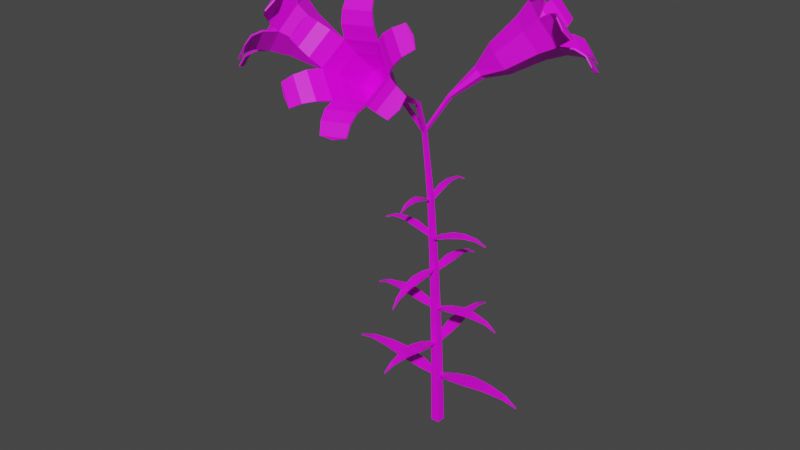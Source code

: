 # Source: RapidityFlower.blend  (saved by Blender 2.92.15; exported with 4.5.12 LTS)
import bpy
from mathutils import Matrix  # noqa: F401  (used for matrix-valued properties, if any)

bpy.ops.wm.read_factory_settings(use_empty=True)
scene = bpy.context.scene
scene.name = 'Scene'

# ---- collections
col_collection = bpy.data.collections.new('Collection'); scene.collection.children.link(col_collection)

# ---- images (referenced by path relative to the original .blend; pixels are not part of the script)
import os
ASSET_DIR = os.environ.get("B2B_ASSET_DIR", "")  # directory of the original .blend (textures are referenced by path, not embedded)
HERE = os.path.dirname(os.path.abspath(__file__))  # packed textures are extracted next to this script under _unpacked/

def load_image(name, relpath, width, height, colorspace="sRGB"):
    """Load a texture the original file referenced (path relative to the .blend, or extracted next to this script)."""
    p = next((c for c in (os.path.join(HERE, relpath), os.path.join(ASSET_DIR, relpath)) if relpath and os.path.exists(c)), "")
    if p:
        img = bpy.data.images.load(p, check_existing=True)
        img.name = name
    else:  # same state as the original file: an image datablock whose file is absent (Cycles renders it pink)
        img = bpy.data.images.new(name, width, height)
        img.source = "FILE"
        img.filepath = "//" + (relpath or name)
    img.colorspace_settings.name = colorspace
    return img
img_echiveriaredwhitetexture1024_png = load_image('EchiveriaRedWhiteTexture1024.png', 'EchiveriaRedWhiteTexture1024.png', 1024, 1024, 'sRGB')

# ---- materials (node trees are filled in below, after node groups)
mat_rapidity = bpy.data.materials.new('Rapidity')
mat_rapidity.use_transparent_shadow = False

# ---- material node trees
mat_rapidity.use_nodes = True; mat_rapidity.node_tree.nodes.clear()
_N = mat_rapidity.node_tree.nodes; _L = mat_rapidity.node_tree.links
n0 = _N.new('ShaderNodeBsdfPrincipled'); n0.name = 'Principled BSDF'; n0.location = (10, 300)
n0.distribution = 'GGX'
n0.subsurface_method = 'BURLEY'
n0.inputs[3].default_value = 1.45
n0.inputs[27].default_value = (0.0, 0.0, 0.0, 1.0)
n0.inputs[28].default_value = 1.0
n1 = _N.new('ShaderNodeOutputMaterial'); n1.name = 'Material Output'; n1.location = (300, 300)
n2 = _N.new('ShaderNodeTexImage'); n2.name = 'Image Texture'; n2.location = (-280, 280)
n2.image = img_echiveriaredwhitetexture1024_png
_L.new(n0.outputs[0], n1.inputs[0])
_L.new(n2.outputs[0], n0.inputs[0])
n1.is_active_output = True

# ---- world
world_world = bpy.data.worlds.new('World'); scene.world = world_world
world_world.use_nodes = True; world_world.node_tree.nodes.clear()
_N = world_world.node_tree.nodes; _L = world_world.node_tree.links
n0 = _N.new('ShaderNodeOutputWorld'); n0.name = 'World Output'; n0.location = (300, 300)
n1 = _N.new('ShaderNodeBackground'); n1.name = 'Background'; n1.location = (10, 300)
n1.inputs[0].default_value = (0.05088, 0.05088, 0.05088, 1.0)
_L.new(n1.outputs[0], n0.inputs[0])
n0.is_active_output = True
world_world.color = (0.05088, 0.05088, 0.05088)
world_world.use_sun_shadow = False
world_world.sun_shadow_jitter_overblur = 0.0

# ---- meshes
me_plane_002 = bpy.data.meshes.new('Plane.002')
me_plane_002.from_pydata([(-0.1885, 0.07873, 5.369), (-0.08964, 0.3986, 5.459), (-0.2834, 0.08092, 5.368), (-0.3682, 0.4051, 5.457), (-0.0465, 0.8011, 5.523), (-0.3933, 0.8091, 5.521), (-0.09003, 1.24, 5.518), (-0.3296, 1.246, 5.517), (-0.1441, 1.674, 5.414), (-0.2547, 1.677, 5.414), (-0.1919, 1.964, 5.212), (-0.1886, 0.08244, 5.419), (-0.08976, 0.4023, 5.508), (-0.2836, 0.08463, 5.418), (-0.3683, 0.4088, 5.507), (-0.04662, 0.8048, 5.572), (-0.3934, 0.8128, 5.571), (-0.09015, 1.244, 5.568), (-0.3297, 1.249, 5.567), (-0.1442, 1.678, 5.464), (-0.2548, 1.681, 5.464), (-0.1921, 1.967, 5.262)], [], [(0, 2, 3, 1), (3, 5, 4, 1), (5, 7, 6, 4), (7, 9, 8, 6), (9, 10, 8), (11, 12, 14, 13), (14, 12, 15, 16), (16, 15, 17, 18), (18, 17, 19, 20), (20, 19, 21), (5, 3, 14, 16), (8, 10, 21, 19), (3, 2, 13, 14), (2, 0, 11, 13), (10, 9, 20, 21), (6, 8, 19, 17), (0, 1, 12, 11), (4, 6, 17, 15), (1, 4, 15, 12), (9, 7, 18, 20), (7, 5, 16, 18)])
_uv = me_plane_002.uv_layers.new(name='UVMap')
_uv.uv.foreach_set('vector', [0.08158, 0.9171, 0.09067, 0.8836, 0.2532, 0.8754, 0.2295, 0.9518, 0.2532, 0.8754, 0.4021, 0.8709, 0.4067, 0.9654, 0.2295, 0.9518, 0.4021, 0.8709, 0.5834, 0.871, 0.6046, 0.947, 0.4067, 0.9654, 0.5834, 0.871, 0.7988, 0.8722, 0.8167, 0.9125, 0.6046, 0.947, 0.7988, 0.8722, 0.9922, 0.8777, 0.8167, 0.9125, 0.05698, 0.8403, 0.1859, 0.782, 0.257, 0.867, 0.09577, 0.8735, 0.257, 0.867, 0.1859, 0.782, 0.3962, 0.7578, 0.4038, 0.8626, 0.4038, 0.8626, 0.3962, 0.7578, 0.6154, 0.7839, 0.5806, 0.861, 0.5806, 0.861, 0.6154, 0.7839, 0.819, 0.827, 0.7879, 0.8628, 0.7879, 0.8628, 0.819, 0.827, 0.9779, 0.8691, 0.4021, 0.8709, 0.2532, 0.8754, 0.257, 0.867, 0.4038, 0.8626, 0.8167, 0.9125, 0.9922, 0.8777, 0.9887, 0.8878, 0.8166, 0.9232, 0.2532, 0.8754, 0.09067, 0.8836, 0.09577, 0.8735, 0.257, 0.867, 0.09067, 0.8836, 0.006382, 0.8779, 0.01149, 0.8678, 0.09577, 0.8735, 0.9922, 0.8777, 0.7988, 0.8722, 0.7879, 0.8628, 0.9779, 0.8691, 0.6046, 0.947, 0.8167, 0.9125, 0.8166, 0.9232, 0.611, 0.9571, 0.08158, 0.9171, 0.2295, 0.9518, 0.2261, 0.9619, 0.07455, 0.9275, 0.4067, 0.9654, 0.6046, 0.947, 0.611, 0.9571, 0.4104, 0.9753, 0.2295, 0.9518, 0.4067, 0.9654, 0.4104, 0.9753, 0.2261, 0.9619, 0.7988, 0.8722, 0.5834, 0.871, 0.5806, 0.861, 0.7879, 0.8628, 0.5834, 0.871, 0.4021, 0.8709, 0.4038, 0.8626, 0.5806, 0.861])
me_plane_002.materials.append(mat_rapidity)
me_plane_002.use_remesh_fix_poles = True
me_plane_002.use_remesh_preserve_attributes = False
me_plane_002.use_mirror_vertex_groups = False
me_plane_002.update()
me_plane_015 = bpy.data.meshes.new('Plane.015')
me_plane_015.from_pydata([(-0.07135, -0.03731, 4.127), (0.2917, -0.1582, 4.242), (-0.06805, 0.07257, 4.131), (0.3013, 0.164, 4.252), (0.7518, -0.2147, 4.34), (0.7638, 0.1865, 4.353), (1.259, -0.1689, 4.377), (1.267, 0.1082, 4.385), (1.766, -0.1074, 4.315), (1.77, 0.02052, 4.319), (2.112, -0.0482, 4.141), (-0.07204, -0.03887, 4.177), (0.291, -0.1598, 4.292), (-0.06874, 0.07102, 4.181), (0.3006, 0.1625, 4.302), (0.7511, -0.2162, 4.39), (0.7631, 0.185, 4.403), (1.258, -0.1704, 4.427), (1.266, 0.1067, 4.435), (1.765, -0.109, 4.365), (1.769, 0.01896, 4.369), (2.111, -0.04976, 4.19)], [], [(0, 2, 3, 1), (3, 5, 4, 1), (5, 7, 6, 4), (7, 9, 8, 6), (9, 10, 8), (11, 12, 14, 13), (14, 12, 15, 16), (16, 15, 17, 18), (18, 17, 19, 20), (20, 19, 21), (5, 3, 14, 16), (8, 10, 21, 19), (3, 2, 13, 14), (2, 0, 11, 13), (10, 9, 20, 21), (6, 8, 19, 17), (0, 1, 12, 11), (4, 6, 17, 15), (1, 4, 15, 12), (9, 7, 18, 20), (7, 5, 16, 18)])
_uv = me_plane_015.uv_layers.new(name='UVMap')
_uv.uv.foreach_set('vector', [0.08378, 0.9181, 0.09078, 0.8844, 0.2518, 0.8748, 0.233, 0.9518, 0.2518, 0.8748, 0.4005, 0.8693, 0.4101, 0.9637, 0.233, 0.9518, 0.4005, 0.8693, 0.5787, 0.868, 0.6027, 0.9438, 0.4101, 0.9637, 0.5787, 0.868, 0.7886, 0.8679, 0.8086, 0.9078, 0.6027, 0.9438, 0.7886, 0.8679, 0.9786, 0.8719, 0.8086, 0.9078, 0.0545, 0.8408, 0.1801, 0.7813, 0.2545, 0.8663, 0.09457, 0.8741, 0.2545, 0.8663, 0.1801, 0.7813, 0.3884, 0.756, 0.401, 0.8606, 0.401, 0.8606, 0.3884, 0.756, 0.6057, 0.7814, 0.5749, 0.8585, 0.5749, 0.8585, 0.6057, 0.7814, 0.8057, 0.823, 0.7767, 0.8588, 0.7767, 0.8588, 0.8057, 0.823, 0.9636, 0.8636, 0.4005, 0.8693, 0.2518, 0.8748, 0.2545, 0.8663, 0.401, 0.8606, 0.8086, 0.9078, 0.9786, 0.8719, 0.975, 0.882, 0.8082, 0.9186, 0.2518, 0.8748, 0.09078, 0.8844, 0.09457, 0.8741, 0.2545, 0.8663, 0.09078, 0.8844, 0.006412, 0.88, 0.0102, 0.8698, 0.09457, 0.8741, 0.9786, 0.8719, 0.7886, 0.8679, 0.7767, 0.8588, 0.9636, 0.8636, 0.6027, 0.9438, 0.8086, 0.9078, 0.8082, 0.9186, 0.6088, 0.9539, 0.08378, 0.9181, 0.233, 0.9518, 0.2296, 0.962, 0.07667, 0.9285, 0.4101, 0.9637, 0.6027, 0.9438, 0.6088, 0.9539, 0.4137, 0.9736, 0.233, 0.9518, 0.4101, 0.9637, 0.4137, 0.9736, 0.2296, 0.962, 0.7886, 0.8679, 0.5787, 0.868, 0.5749, 0.8585, 0.7767, 0.8588, 0.5787, 0.868, 0.4005, 0.8693, 0.401, 0.8606, 0.5749, 0.8585])
me_plane_015.materials.append(mat_rapidity)
me_plane_015.use_remesh_fix_poles = True
me_plane_015.use_remesh_preserve_attributes = False
me_plane_015.use_mirror_vertex_groups = False
me_plane_015.update()
me_plane_016 = bpy.data.meshes.new('Plane.016')
me_plane_016.from_pydata([(-0.3689, 0.0613, 7.703), (-0.3114, 0.2841, 7.856), (-0.4422, 0.066, 7.688), (-0.5264, 0.2979, 7.812), (-0.2919, 0.5785, 7.99), (-0.5596, 0.5957, 7.936), (-0.3255, 0.9202, 8.05), (-0.5104, 0.9321, 8.013), (-0.3472, 1.282, 8.015), (-0.4326, 1.287, 7.998), (-0.3437, 1.555, 7.864), (-0.3791, 0.05567, 7.751), (-0.3216, 0.2785, 7.904), (-0.4524, 0.06038, 7.736), (-0.5366, 0.2923, 7.861), (-0.3021, 0.5729, 8.038), (-0.5698, 0.5901, 7.984), (-0.3356, 0.9146, 8.099), (-0.5205, 0.9265, 8.062), (-0.3574, 1.276, 8.064), (-0.4427, 1.282, 8.047), (-0.3539, 1.549, 7.912)], [], [(0, 2, 3, 1), (3, 5, 4, 1), (5, 7, 6, 4), (7, 9, 8, 6), (9, 10, 8), (11, 12, 14, 13), (14, 12, 15, 16), (16, 15, 17, 18), (18, 17, 19, 20), (20, 19, 21), (5, 3, 14, 16), (8, 10, 21, 19), (3, 2, 13, 14), (2, 0, 11, 13), (10, 9, 20, 21), (6, 8, 19, 17), (0, 1, 12, 11), (4, 6, 17, 15), (1, 4, 15, 12), (9, 7, 18, 20), (7, 5, 16, 18)])
_uv = me_plane_016.uv_layers.new(name='UVMap')
_uv.uv.foreach_set('vector', [0.07717, 0.9167, 0.08769, 0.8832, 0.2476, 0.8762, 0.2198, 0.9524, 0.2476, 0.8762, 0.394, 0.8729, 0.3921, 0.9679, 0.2198, 0.9524, 0.394, 0.8729, 0.5716, 0.8746, 0.5878, 0.9511, 0.3921, 0.9679, 0.5716, 0.8746, 0.7819, 0.8778, 0.7972, 0.918, 0.5878, 0.9511, 0.7819, 0.8778, 0.9691, 0.8848, 0.7972, 0.918, 0.05895, 0.8395, 0.1888, 0.782, 0.2533, 0.868, 0.095, 0.8731, 0.2533, 0.868, 0.1888, 0.782, 0.3966, 0.7595, 0.3977, 0.8647, 0.3977, 0.8647, 0.3966, 0.7595, 0.61, 0.7877, 0.5713, 0.8645, 0.5713, 0.8645, 0.61, 0.7877, 0.8061, 0.8327, 0.7737, 0.8681, 0.7737, 0.8681, 0.8061, 0.8327, 0.9573, 0.8758, 0.394, 0.8729, 0.2476, 0.8762, 0.2533, 0.868, 0.3977, 0.8647, 0.7972, 0.918, 0.9691, 0.8848, 0.9669, 0.895, 0.7987, 0.9287, 0.2476, 0.8762, 0.08769, 0.8832, 0.095, 0.8731, 0.2533, 0.868, 0.08769, 0.8832, 0.00654, 0.8748, 0.01385, 0.8648, 0.095, 0.8731, 0.9691, 0.8848, 0.7819, 0.8778, 0.7737, 0.8681, 0.9573, 0.8758, 0.5878, 0.9511, 0.7972, 0.918, 0.7987, 0.9287, 0.5954, 0.9612, 0.07717, 0.9167, 0.2198, 0.9524, 0.2176, 0.9625, 0.0715, 0.9273, 0.3921, 0.9679, 0.5878, 0.9511, 0.5954, 0.9612, 0.3968, 0.9777, 0.2198, 0.9524, 0.3921, 0.9679, 0.3968, 0.9777, 0.2176, 0.9625, 0.7819, 0.8778, 0.5716, 0.8746, 0.5713, 0.8645, 0.7737, 0.8681, 0.5716, 0.8746, 0.394, 0.8729, 0.3977, 0.8647, 0.5713, 0.8645])
me_plane_016.materials.append(mat_rapidity)
me_plane_016.use_remesh_fix_poles = True
me_plane_016.use_remesh_preserve_attributes = False
me_plane_016.use_mirror_vertex_groups = False
me_plane_016.update()
me_plane_017 = bpy.data.meshes.new('Plane.017')
me_plane_017.from_pydata([(-0.2313, -0.1257, 6.505), (0.0514, -0.1515, 6.63), (-0.2512, -0.04369, 6.512), (-0.007168, 0.08887, 6.65), (0.3954, -0.1086, 6.746), (0.3225, 0.1907, 6.77), (0.7606, 0.02494, 6.805), (0.7103, 0.2316, 6.822), (1.134, 0.1782, 6.767), (1.11, 0.2736, 6.775), (1.399, 0.3064, 6.612), (-0.2338, -0.1304, 6.555), (0.04887, -0.1562, 6.68), (-0.2538, -0.04838, 6.561), (-0.0097, 0.08418, 6.7), (0.3928, -0.1133, 6.795), (0.3199, 0.186, 6.82), (0.7581, 0.02024, 6.854), (0.7077, 0.2269, 6.871), (1.131, 0.1735, 6.817), (1.108, 0.2689, 6.825), (1.396, 0.3017, 6.662)], [], [(0, 2, 3, 1), (3, 5, 4, 1), (5, 7, 6, 4), (7, 9, 8, 6), (9, 10, 8), (11, 12, 14, 13), (14, 12, 15, 16), (16, 15, 17, 18), (18, 17, 19, 20), (20, 19, 21), (5, 3, 14, 16), (8, 10, 21, 19), (3, 2, 13, 14), (2, 0, 11, 13), (10, 9, 20, 21), (6, 8, 19, 17), (0, 1, 12, 11), (4, 6, 17, 15), (1, 4, 15, 12), (9, 7, 18, 20), (7, 5, 16, 18)])
_uv = me_plane_017.uv_layers.new(name='UVMap')
_uv.uv.foreach_set('vector', [0.07778, 0.9188, 0.0893, 0.8854, 0.2536, 0.8787, 0.2239, 0.9549, 0.2536, 0.8787, 0.4038, 0.8758, 0.401, 0.9705, 0.2239, 0.9549, 0.4038, 0.8758, 0.5862, 0.8777, 0.6019, 0.954, 0.401, 0.9705, 0.5862, 0.8777, 0.8026, 0.8812, 0.8177, 0.9215, 0.6019, 0.954, 0.8026, 0.8812, 0.9959, 0.8886, 0.8177, 0.9215, 0.05943, 0.8416, 0.1936, 0.7846, 0.2586, 0.8705, 0.09596, 0.8753, 0.2586, 0.8705, 0.1936, 0.7846, 0.4071, 0.7625, 0.4069, 0.8675, 0.4069, 0.8675, 0.4071, 0.7625, 0.6258, 0.791, 0.585, 0.8677, 0.585, 0.8677, 0.6258, 0.791, 0.8271, 0.8362, 0.7932, 0.8716, 0.7932, 0.8716, 0.8271, 0.8362, 0.983, 0.8797, 0.4038, 0.8758, 0.2536, 0.8787, 0.2586, 0.8705, 0.4069, 0.8675, 0.8177, 0.9215, 0.9959, 0.8886, 0.9924, 0.8987, 0.8177, 0.9323, 0.2536, 0.8787, 0.0893, 0.8854, 0.09596, 0.8753, 0.2586, 0.8705, 0.0893, 0.8854, 0.005373, 0.8779, 0.01203, 0.8679, 0.09596, 0.8753, 0.9959, 0.8886, 0.8026, 0.8812, 0.7932, 0.8716, 0.983, 0.8797, 0.6019, 0.954, 0.8177, 0.9215, 0.8177, 0.9323, 0.6084, 0.9642, 0.07778, 0.9188, 0.2239, 0.9549, 0.2205, 0.965, 0.07072, 0.9292, 0.401, 0.9705, 0.6019, 0.954, 0.6084, 0.9642, 0.4047, 0.9803, 0.2239, 0.9549, 0.401, 0.9705, 0.4047, 0.9803, 0.2205, 0.965, 0.8026, 0.8812, 0.5862, 0.8777, 0.585, 0.8677, 0.7932, 0.8716, 0.5862, 0.8777, 0.4038, 0.8758, 0.4069, 0.8675, 0.585, 0.8677])
me_plane_017.materials.append(mat_rapidity)
me_plane_017.use_remesh_fix_poles = True
me_plane_017.use_remesh_preserve_attributes = False
me_plane_017.use_mirror_vertex_groups = False
me_plane_017.update()
me_plane_018 = bpy.data.meshes.new('Plane.018')
me_plane_018.from_pydata([(-0.05799, 0.1153, 2.871), (0.06069, 0.5065, 3.042), (-0.18, 0.1194, 2.861), (-0.2971, 0.5185, 3.015), (0.1093, 1.007, 3.202), (-0.3361, 1.022, 3.168), (0.05163, 1.564, 3.293), (-0.2561, 1.574, 3.27), (-0.01228, 2.13, 3.285), (-0.1543, 2.134, 3.274), (-0.06, 2.526, 3.147), (-0.06196, 0.1093, 2.92), (0.05671, 0.5005, 3.092), (-0.184, 0.1134, 2.911), (-0.3011, 0.5125, 3.064), (0.1054, 1.001, 3.251), (-0.3401, 1.016, 3.217), (0.04765, 1.558, 3.343), (-0.26, 1.568, 3.319), (-0.01625, 2.124, 3.335), (-0.1583, 2.128, 3.324), (-0.06397, 2.52, 3.196)], [], [(0, 2, 3, 1), (3, 5, 4, 1), (5, 7, 6, 4), (7, 9, 8, 6), (9, 10, 8), (11, 12, 14, 13), (14, 12, 15, 16), (16, 15, 17, 18), (18, 17, 19, 20), (20, 19, 21), (7, 5, 16, 18), (5, 3, 14, 16), (8, 10, 21, 19), (3, 2, 13, 14), (2, 0, 11, 13), (10, 9, 20, 21), (6, 8, 19, 17), (0, 1, 12, 11), (4, 6, 17, 15), (1, 4, 15, 12), (9, 7, 18, 20)])
_uv = me_plane_018.uv_layers.new(name='UVMap')
_uv.uv.foreach_set('vector', [0.07767, 0.9239, 0.09182, 0.8873, 0.2508, 0.8764, 0.216, 0.9601, 0.2508, 0.8764, 0.397, 0.8699, 0.3862, 0.9723, 0.216, 0.9601, 0.397, 0.8699, 0.5711, 0.8679, 0.5782, 0.9501, 0.3862, 0.9723, 0.5711, 0.8679, 0.776, 0.867, 0.7869, 0.9105, 0.5782, 0.9501, 0.776, 0.867, 0.961, 0.8708, 0.7869, 0.9105, 0.06539, 0.8402, 0.2007, 0.7752, 0.2549, 0.8672, 0.09731, 0.8762, 0.2549, 0.8672, 0.2007, 0.7752, 0.4091, 0.747, 0.399, 0.8606, 0.399, 0.8606, 0.4091, 0.747, 0.6156, 0.7738, 0.569, 0.8577, 0.569, 0.8577, 0.6156, 0.7738, 0.8019, 0.8184, 0.7659, 0.8573, 0.7659, 0.8573, 0.8019, 0.8184, 0.9477, 0.862, 0.5711, 0.8679, 0.397, 0.8699, 0.399, 0.8606, 0.569, 0.8577, 0.397, 0.8699, 0.2508, 0.8764, 0.2549, 0.8672, 0.399, 0.8606, 0.7869, 0.9105, 0.961, 0.8708, 0.9548, 0.8818, 0.7837, 0.9221, 0.2508, 0.8764, 0.09182, 0.8873, 0.09731, 0.8762, 0.2549, 0.8672, 0.09182, 0.8873, 0.01024, 0.8834, 0.01573, 0.8723, 0.09731, 0.8762, 0.961, 0.8708, 0.776, 0.867, 0.7659, 0.8573, 0.9477, 0.862, 0.5782, 0.9501, 0.7869, 0.9105, 0.7837, 0.9221, 0.5815, 0.9611, 0.07767, 0.9239, 0.216, 0.9601, 0.2101, 0.9712, 0.06807, 0.9352, 0.3862, 0.9723, 0.5782, 0.9501, 0.5815, 0.9611, 0.3872, 0.9831, 0.216, 0.9601, 0.3862, 0.9723, 0.3872, 0.9831, 0.2101, 0.9712, 0.776, 0.867, 0.5711, 0.8679, 0.569, 0.8577, 0.7659, 0.8573])
me_plane_018.materials.append(mat_rapidity)
me_plane_018.use_remesh_fix_poles = True
me_plane_018.use_remesh_preserve_attributes = False
me_plane_018.use_mirror_vertex_groups = False
me_plane_018.update()
me_plane_019 = bpy.data.meshes.new('Plane.019')
me_plane_019.from_pydata([(0.04618, -0.03229, 1.682), (0.5435, -0.2109, 1.833), (0.05547, 0.1198, 1.683), (0.5707, 0.235, 1.835), (1.177, -0.3051, 1.975), (1.21, 0.25, 1.978), (1.877, -0.2621, 2.055), (1.9, 0.1213, 2.057), (2.575, -0.2011, 2.036), (2.586, -0.02407, 2.037), (3.048, -0.1404, 1.889), (0.04246, -0.03231, 1.732), (0.5397, -0.2109, 1.883), (0.05175, 0.1197, 1.733), (0.567, 0.235, 1.885), (1.173, -0.3052, 2.025), (1.207, 0.25, 2.027), (1.873, -0.2622, 2.105), (1.896, 0.1213, 2.107), (2.571, -0.2011, 2.086), (2.582, -0.0241, 2.086), (3.045, -0.1404, 1.939)], [], [(0, 2, 3, 1), (3, 5, 4, 1), (5, 7, 6, 4), (7, 9, 8, 6), (9, 10, 8), (11, 12, 14, 13), (14, 12, 15, 16), (16, 15, 17, 18), (18, 17, 19, 20), (20, 19, 21), (7, 5, 16, 18), (5, 3, 14, 16), (8, 10, 21, 19), (3, 2, 13, 14), (2, 0, 11, 13), (10, 9, 20, 21), (6, 8, 19, 17), (0, 1, 12, 11), (4, 6, 17, 15), (1, 4, 15, 12), (9, 7, 18, 20)])
_uv = me_plane_019.uv_layers.new(name='UVMap')
_uv.uv.foreach_set('vector', [0.08411, 0.9184, 0.09459, 0.8822, 0.256, 0.8743, 0.2298, 0.9572, 0.256, 0.8743, 0.4048, 0.8705, 0.4054, 0.9724, 0.2298, 0.9572, 0.4048, 0.8705, 0.5827, 0.8717, 0.5991, 0.9537, 0.4054, 0.9724, 0.5827, 0.8717, 0.7926, 0.8745, 0.8086, 0.9182, 0.5991, 0.9537, 0.7926, 0.8745, 0.9831, 0.8817, 0.8086, 0.9182, 0.06166, 0.8348, 0.1928, 0.7725, 0.2586, 0.8652, 0.09834, 0.8712, 0.2586, 0.8652, 0.1928, 0.7725, 0.4028, 0.7482, 0.4052, 0.8612, 0.4052, 0.8612, 0.4028, 0.7482, 0.617, 0.7786, 0.5787, 0.8614, 0.5787, 0.8614, 0.617, 0.7786, 0.813, 0.8264, 0.7805, 0.8646, 0.7805, 0.8646, 0.813, 0.8264, 0.9679, 0.8727, 0.5827, 0.8717, 0.4048, 0.8705, 0.4052, 0.8612, 0.5787, 0.8614, 0.4048, 0.8705, 0.256, 0.8743, 0.2586, 0.8652, 0.4052, 0.8612, 0.8086, 0.9182, 0.9831, 0.8817, 0.9773, 0.8925, 0.8058, 0.9298, 0.256, 0.8743, 0.09459, 0.8822, 0.09834, 0.8712, 0.2586, 0.8652, 0.09459, 0.8822, 0.01045, 0.8776, 0.01421, 0.8666, 0.09834, 0.8712, 0.9831, 0.8817, 0.7926, 0.8745, 0.7805, 0.8646, 0.9679, 0.8727, 0.5991, 0.9537, 0.8086, 0.9182, 0.8058, 0.9298, 0.6031, 0.9648, 0.08411, 0.9184, 0.2298, 0.9572, 0.2243, 0.9681, 0.07488, 0.9295, 0.4054, 0.9724, 0.5991, 0.9537, 0.6031, 0.9648, 0.407, 0.9831, 0.2298, 0.9572, 0.4054, 0.9724, 0.407, 0.9831, 0.2243, 0.9681, 0.7926, 0.8745, 0.5827, 0.8717, 0.5787, 0.8614, 0.7805, 0.8646])
me_plane_019.materials.append(mat_rapidity)
me_plane_019.use_remesh_fix_poles = True
me_plane_019.use_remesh_preserve_attributes = False
me_plane_019.use_mirror_vertex_groups = False
me_plane_019.update()
me_plane_026 = bpy.data.meshes.new('Plane.026')
me_plane_026.from_pydata([(-0.1516, -0.09039, 5.485), (-0.08086, -0.4297, 5.489), (-0.2464, -0.08446, 5.484), (-0.3589, -0.4123, 5.487), (-0.07185, -0.8373, 5.447), (-0.418, -0.8156, 5.445), (-0.1509, -1.255, 5.33), (-0.39, -1.24, 5.328), (-0.2382, -1.642, 5.119), (-0.3485, -1.635, 5.118), (-0.3055, -1.865, 4.849), (-0.153, -0.1071, 5.532), (-0.08225, -0.4464, 5.536), (-0.2478, -0.1012, 5.531), (-0.3603, -0.429, 5.534), (-0.07324, -0.854, 5.495), (-0.4194, -0.8324, 5.492), (-0.1523, -1.272, 5.377), (-0.3914, -1.257, 5.375), (-0.2396, -1.659, 5.166), (-0.3499, -1.652, 5.165), (-0.3069, -1.882, 4.896)], [], [(0, 2, 3, 1), (3, 5, 4, 1), (5, 7, 6, 4), (7, 9, 8, 6), (9, 10, 8), (11, 12, 14, 13), (14, 12, 15, 16), (16, 15, 17, 18), (18, 17, 19, 20), (20, 19, 21), (5, 3, 14, 16), (8, 10, 21, 19), (3, 2, 13, 14), (2, 0, 11, 13), (10, 9, 20, 21), (6, 8, 19, 17), (0, 1, 12, 11), (4, 6, 17, 15), (1, 4, 15, 12), (9, 7, 18, 20), (7, 5, 16, 18)])
_uv = me_plane_026.uv_layers.new(name='UVMap')
_uv.uv.foreach_set('vector', [0.05006, 0.8758, 0.04309, 0.8567, 0.1877, 0.8299, 0.2007, 0.8824, 0.1877, 0.8299, 0.369, 0.8171, 0.371, 0.8845, 0.2007, 0.8824, 0.369, 0.8171, 0.5812, 0.829, 0.5723, 0.8809, 0.371, 0.8845, 0.5812, 0.829, 0.8062, 0.8504, 0.7994, 0.8764, 0.5723, 0.8809, 0.8062, 0.8504, 0.984, 0.8723, 0.7994, 0.8764, 0.05546, 0.8855, 0.2054, 0.8917, 0.1773, 0.9451, 0.04034, 0.9042, 0.1773, 0.9451, 0.2054, 0.8917, 0.3743, 0.8941, 0.3694, 0.9652, 0.3694, 0.9652, 0.3743, 0.8941, 0.5723, 0.8922, 0.5887, 0.9451, 0.5887, 0.9451, 0.5723, 0.8922, 0.7919, 0.8871, 0.8032, 0.912, 0.8032, 0.912, 0.7919, 0.8871, 0.9732, 0.882, 0.369, 0.8171, 0.1877, 0.8299, 0.188, 0.8197, 0.3722, 0.8069, 0.7994, 0.8764, 0.984, 0.8723, 0.9732, 0.882, 0.7919, 0.8871, 0.1877, 0.8299, 0.04309, 0.8567, 0.04198, 0.8463, 0.188, 0.8197, 0.008665, 0.8804, 0.05006, 0.8758, 0.05546, 0.8855, 0.01406, 0.8901, 0.984, 0.8723, 0.8062, 0.8504, 0.8032, 0.8392, 0.9781, 0.8618, 0.5723, 0.8809, 0.7994, 0.8764, 0.7919, 0.8871, 0.5723, 0.8922, 0.05006, 0.8758, 0.2007, 0.8824, 0.2054, 0.8917, 0.05546, 0.8855, 0.371, 0.8845, 0.5723, 0.8809, 0.5723, 0.8922, 0.3743, 0.8941, 0.2007, 0.8824, 0.371, 0.8845, 0.3743, 0.8941, 0.2054, 0.8917, 0.8062, 0.8504, 0.5812, 0.829, 0.5843, 0.818, 0.8032, 0.8392, 0.5812, 0.829, 0.369, 0.8171, 0.3722, 0.8069, 0.5843, 0.818])
me_plane_026.materials.append(mat_rapidity)
me_plane_026.use_remesh_fix_poles = True
me_plane_026.use_remesh_preserve_attributes = False
me_plane_026.use_mirror_vertex_groups = False
me_plane_026.update()
me_plane_027 = bpy.data.meshes.new('Plane.027')
me_plane_027.from_pydata([(-0.2427, -0.04558, 4.107), (-0.6033, -0.1616, 4.234), (-0.2438, 0.06427, 4.112), (-0.6065, 0.1606, 4.249), (-1.06, -0.2111, 4.349), (-1.064, 0.1899, 4.368), (-1.564, -0.1566, 4.405), (-1.567, 0.1204, 4.419), (-2.072, -0.08493, 4.364), (-2.074, 0.04296, 4.37), (-2.423, -0.01669, 4.204), (-0.2407, -0.04794, 4.157), (-0.6013, -0.1639, 4.283), (-0.2418, 0.06192, 4.162), (-0.6045, 0.1582, 4.299), (-1.058, -0.2135, 4.399), (-1.062, 0.1876, 4.418), (-1.563, -0.159, 4.455), (-1.565, 0.118, 4.468), (-2.07, -0.08729, 4.414), (-2.072, 0.04061, 4.42), (-2.421, -0.01905, 4.254)], [], [(0, 2, 3, 1), (3, 5, 4, 1), (5, 7, 6, 4), (7, 9, 8, 6), (9, 10, 8), (11, 12, 14, 13), (14, 12, 15, 16), (16, 15, 17, 18), (18, 17, 19, 20), (20, 19, 21), (5, 3, 14, 16), (8, 10, 21, 19), (3, 2, 13, 14), (2, 0, 11, 13), (10, 9, 20, 21), (6, 8, 19, 17), (0, 1, 12, 11), (4, 6, 17, 15), (1, 4, 15, 12), (9, 7, 18, 20), (7, 5, 16, 18)])
_uv = me_plane_027.uv_layers.new(name='UVMap')
_uv.uv.foreach_set('vector', [0.05017, 0.8675, 0.04409, 0.8449, 0.1923, 0.8155, 0.2023, 0.8773, 0.1923, 0.8155, 0.377, 0.8034, 0.3748, 0.8823, 0.2023, 0.8773, 0.377, 0.8034, 0.5904, 0.8206, 0.5782, 0.8811, 0.3748, 0.8823, 0.5904, 0.8206, 0.8123, 0.849, 0.8038, 0.879, 0.5782, 0.8811, 0.8123, 0.849, 0.9796, 0.8765, 0.8038, 0.879, 0.05366, 0.8776, 0.2053, 0.8868, 0.1735, 0.9492, 0.03714, 0.8994, 0.1735, 0.9492, 0.2053, 0.8868, 0.3769, 0.892, 0.3678, 0.9755, 0.3678, 0.9755, 0.3769, 0.892, 0.5778, 0.8925, 0.5915, 0.9547, 0.5915, 0.9547, 0.5778, 0.8925, 0.7977, 0.8898, 0.8079, 0.9188, 0.8079, 0.9188, 0.7977, 0.8898, 0.9707, 0.8864, 0.377, 0.8034, 0.1923, 0.8155, 0.1924, 0.8052, 0.3801, 0.793, 0.8038, 0.879, 0.9796, 0.8765, 0.9707, 0.8864, 0.7977, 0.8898, 0.1923, 0.8155, 0.04409, 0.8449, 0.04281, 0.8344, 0.1924, 0.8052, 0.007411, 0.8715, 0.05017, 0.8675, 0.05366, 0.8776, 0.0109, 0.8816, 0.9796, 0.8765, 0.8123, 0.849, 0.8114, 0.8377, 0.9763, 0.8657, 0.5782, 0.8811, 0.8038, 0.879, 0.7977, 0.8898, 0.5778, 0.8925, 0.05017, 0.8675, 0.2023, 0.8773, 0.2053, 0.8868, 0.05366, 0.8776, 0.3748, 0.8823, 0.5782, 0.8811, 0.5778, 0.8925, 0.3769, 0.892, 0.2023, 0.8773, 0.3748, 0.8823, 0.3769, 0.892, 0.2053, 0.8868, 0.8123, 0.849, 0.5904, 0.8206, 0.594, 0.8096, 0.8114, 0.8377, 0.5904, 0.8206, 0.377, 0.8034, 0.3801, 0.793, 0.594, 0.8096])
me_plane_027.materials.append(mat_rapidity)
me_plane_027.use_remesh_fix_poles = True
me_plane_027.use_remesh_preserve_attributes = False
me_plane_027.use_mirror_vertex_groups = False
me_plane_027.update()
me_plane_028 = bpy.data.meshes.new('Plane.028')
me_plane_028.from_pydata([(-0.4019, -0.06092, 7.697), (-0.3044, -0.2813, 7.833), (-0.4765, -0.06774, 7.7), (-0.5231, -0.3013, 7.84), (-0.2463, -0.5744, 7.958), (-0.5186, -0.5993, 7.967), (-0.2553, -0.9166, 8.024), (-0.4434, -0.9337, 8.031), (-0.2743, -1.279, 7.995), (-0.3611, -1.287, 7.998), (-0.2982, -1.552, 7.846), (-0.4008, -0.05518, 7.747), (-0.3032, -0.2756, 7.882), (-0.4754, -0.06199, 7.75), (-0.522, -0.2955, 7.89), (-0.2451, -0.5686, 8.008), (-0.5175, -0.5935, 8.017), (-0.2541, -0.9108, 8.074), (-0.4422, -0.928, 8.081), (-0.2731, -1.273, 8.045), (-0.36, -1.281, 8.048), (-0.2971, -1.547, 7.896)], [], [(0, 2, 3, 1), (3, 5, 4, 1), (5, 7, 6, 4), (7, 9, 8, 6), (9, 10, 8), (11, 12, 14, 13), (14, 12, 15, 16), (16, 15, 17, 18), (18, 17, 19, 20), (20, 19, 21), (5, 3, 14, 16), (8, 10, 21, 19), (3, 2, 13, 14), (2, 0, 11, 13), (10, 9, 20, 21), (6, 8, 19, 17), (0, 1, 12, 11), (4, 6, 17, 15), (1, 4, 15, 12), (9, 7, 18, 20), (7, 5, 16, 18)])
_uv = me_plane_028.uv_layers.new(name='UVMap')
_uv.uv.foreach_set('vector', [0.05759, 0.8793, 0.05316, 0.865, 0.1951, 0.845, 0.2022, 0.8849, 0.1951, 0.845, 0.3705, 0.8353, 0.3657, 0.8867, 0.2022, 0.8849, 0.3705, 0.8353, 0.5747, 0.8443, 0.561, 0.884, 0.3657, 0.8867, 0.5747, 0.8443, 0.7986, 0.8609, 0.7894, 0.8811, 0.561, 0.884, 0.7986, 0.8609, 0.9918, 0.8786, 0.7894, 0.8811, 0.06471, 0.8885, 0.2082, 0.8936, 0.1759, 0.9338, 0.04845, 0.9026, 0.1759, 0.9338, 0.2082, 0.8936, 0.3692, 0.8959, 0.3566, 0.9496, 0.3566, 0.9496, 0.3692, 0.8959, 0.5588, 0.895, 0.5686, 0.9353, 0.5686, 0.9353, 0.5588, 0.895, 0.7764, 0.8913, 0.7843, 0.9105, 0.7843, 0.9105, 0.7764, 0.8913, 0.9746, 0.8875, 0.3705, 0.8353, 0.1951, 0.845, 0.1984, 0.8353, 0.3762, 0.8255, 0.7894, 0.8811, 0.9918, 0.8786, 0.9746, 0.8875, 0.7764, 0.8913, 0.1951, 0.845, 0.05316, 0.865, 0.05528, 0.8551, 0.1984, 0.8353, 0.05316, 0.865, 0.01177, 0.8645, 0.0139, 0.8546, 0.05528, 0.8551, 0.9918, 0.8786, 0.7986, 0.8609, 0.7933, 0.85, 0.9825, 0.8687, 0.561, 0.884, 0.7894, 0.8811, 0.7764, 0.8913, 0.5588, 0.895, 0.05759, 0.8793, 0.2022, 0.8849, 0.2082, 0.8936, 0.06471, 0.8885, 0.3657, 0.8867, 0.561, 0.884, 0.5588, 0.895, 0.3692, 0.8959, 0.2022, 0.8849, 0.3657, 0.8867, 0.3692, 0.8959, 0.2082, 0.8936, 0.7986, 0.8609, 0.5747, 0.8443, 0.579, 0.8337, 0.7933, 0.85, 0.5747, 0.8443, 0.3705, 0.8353, 0.3762, 0.8255, 0.579, 0.8337])
me_plane_028.materials.append(mat_rapidity)
me_plane_028.use_remesh_fix_poles = True
me_plane_028.use_remesh_preserve_attributes = False
me_plane_028.use_mirror_vertex_groups = False
me_plane_028.update()
me_plane_029 = bpy.data.meshes.new('Plane.029')
me_plane_029.from_pydata([(-0.388, -0.0207, 6.496), (-0.6457, -0.1136, 6.642), (-0.3938, 0.06363, 6.492), (-0.6628, 0.1337, 6.63), (-0.983, -0.1611, 6.774), (-1.004, 0.1468, 6.759), (-1.37, -0.1368, 6.841), (-1.385, 0.07592, 6.831), (-1.773, -0.1085, 6.811), (-1.78, -0.01028, 6.806), (-2.069, -0.08679, 6.66), (-0.383, -0.01797, 6.546), (-0.6407, -0.1109, 6.691), (-0.3888, 0.06637, 6.542), (-0.6578, 0.1364, 6.679), (-0.978, -0.1584, 6.823), (-0.9993, 0.1495, 6.809), (-1.365, -0.134, 6.89), (-1.38, 0.07866, 6.88), (-1.768, -0.1057, 6.86), (-1.775, -0.007544, 6.856), (-2.064, -0.08405, 6.709)], [], [(0, 2, 3, 1), (3, 5, 4, 1), (5, 7, 6, 4), (7, 9, 8, 6), (9, 10, 8), (11, 12, 14, 13), (14, 12, 15, 16), (16, 15, 17, 18), (18, 17, 19, 20), (20, 19, 21), (5, 3, 14, 16), (8, 10, 21, 19), (3, 2, 13, 14), (2, 0, 11, 13), (10, 9, 20, 21), (6, 8, 19, 17), (0, 1, 12, 11), (4, 6, 17, 15), (1, 4, 15, 12), (9, 7, 18, 20), (7, 5, 16, 18)])
_uv = me_plane_029.uv_layers.new(name='UVMap')
_uv.uv.foreach_set('vector', [0.06133, 0.8633, 0.05422, 0.8466, 0.1895, 0.8221, 0.2036, 0.8682, 0.1895, 0.8221, 0.3597, 0.8095, 0.3641, 0.8688, 0.2036, 0.8682, 0.3597, 0.8095, 0.5606, 0.8182, 0.5542, 0.864, 0.3641, 0.8688, 0.5606, 0.8182, 0.7775, 0.8353, 0.7721, 0.8585, 0.5542, 0.864, 0.7775, 0.8353, 0.9565, 0.8537, 0.7721, 0.8585, 0.06817, 0.8728, 0.2096, 0.8772, 0.1851, 0.9242, 0.05468, 0.8893, 0.1851, 0.9242, 0.2096, 0.8772, 0.3683, 0.8782, 0.366, 0.9407, 0.366, 0.9407, 0.3683, 0.8782, 0.5544, 0.8753, 0.5715, 0.9218, 0.5715, 0.9218, 0.5544, 0.8753, 0.7636, 0.8691, 0.7749, 0.8911, 0.7749, 0.8911, 0.7636, 0.8691, 0.9442, 0.8631, 0.3597, 0.8095, 0.1895, 0.8221, 0.1901, 0.8121, 0.3629, 0.7993, 0.7721, 0.8585, 0.9565, 0.8537, 0.9442, 0.8631, 0.7636, 0.8691, 0.1895, 0.8221, 0.05422, 0.8466, 0.05351, 0.8365, 0.1901, 0.8121, 0.02307, 0.8682, 0.06133, 0.8633, 0.06817, 0.8728, 0.0299, 0.8777, 0.9565, 0.8537, 0.7775, 0.8353, 0.7726, 0.8242, 0.9483, 0.8435, 0.5542, 0.864, 0.7721, 0.8585, 0.7636, 0.8691, 0.5544, 0.8753, 0.06133, 0.8633, 0.2036, 0.8682, 0.2096, 0.8772, 0.06817, 0.8728, 0.3641, 0.8688, 0.5542, 0.864, 0.5544, 0.8753, 0.3683, 0.8782, 0.2036, 0.8682, 0.3641, 0.8688, 0.3683, 0.8782, 0.2096, 0.8772, 0.7775, 0.8353, 0.5606, 0.8182, 0.563, 0.8073, 0.7726, 0.8242, 0.5606, 0.8182, 0.3597, 0.8095, 0.3629, 0.7993, 0.563, 0.8073])
me_plane_029.materials.append(mat_rapidity)
me_plane_029.use_remesh_fix_poles = True
me_plane_029.use_remesh_preserve_attributes = False
me_plane_029.use_mirror_vertex_groups = False
me_plane_029.update()
me_plane_030 = bpy.data.meshes.new('Plane.030')
me_plane_030.from_pydata([(-0.06284, -0.1096, 2.896), (0.06892, -0.512, 3.028), (-0.185, -0.1112, 2.903), (-0.2894, -0.5167, 3.049), (0.1271, -1.021, 3.151), (-0.3191, -1.027, 3.178), (0.06914, -1.582, 3.218), (-0.239, -1.586, 3.237), (-0.008759, -2.145, 3.188), (-0.151, -2.147, 3.196), (-0.08451, -2.532, 3.035), (-0.05983, -0.1071, 2.946), (0.07193, -0.5096, 3.077), (-0.182, -0.1087, 2.953), (-0.2864, -0.5142, 3.099), (0.1301, -1.019, 3.201), (-0.3161, -1.025, 3.228), (0.07215, -1.58, 3.268), (-0.236, -1.584, 3.287), (-0.005745, -2.143, 3.237), (-0.148, -2.145, 3.246), (-0.08149, -2.529, 3.085)], [], [(0, 2, 3, 1), (3, 5, 4, 1), (5, 7, 6, 4), (7, 9, 8, 6), (9, 10, 8), (11, 12, 14, 13), (14, 12, 15, 16), (16, 15, 17, 18), (18, 17, 19, 20), (20, 19, 21), (7, 5, 16, 18), (5, 3, 14, 16), (8, 10, 21, 19), (3, 2, 13, 14), (2, 0, 11, 13), (10, 9, 20, 21), (6, 8, 19, 17), (0, 1, 12, 11), (4, 6, 17, 15), (1, 4, 15, 12), (9, 7, 18, 20)])
_uv = me_plane_030.uv_layers.new(name='UVMap')
_uv.uv.foreach_set('vector', [0.05493, 0.8626, 0.047, 0.8362, 0.1966, 0.8, 0.2112, 0.8718, 0.1966, 0.8, 0.3848, 0.7837, 0.3881, 0.8753, 0.2112, 0.8718, 0.3848, 0.7837, 0.6038, 0.8011, 0.5955, 0.8715, 0.3881, 0.8753, 0.6038, 0.8011, 0.8298, 0.8313, 0.8233, 0.866, 0.5955, 0.8715, 0.8298, 0.8313, 0.9958, 0.8607, 0.8233, 0.866, 0.05832, 0.8731, 0.2142, 0.8818, 0.186, 0.9549, 0.0429, 0.8987, 0.186, 0.9549, 0.2142, 0.8818, 0.3904, 0.8855, 0.3871, 0.9827, 0.3871, 0.9827, 0.3904, 0.8855, 0.596, 0.8833, 0.6146, 0.9554, 0.6146, 0.9554, 0.596, 0.8833, 0.819, 0.8773, 0.8316, 0.9108, 0.8316, 0.9108, 0.819, 0.8773, 0.989, 0.8713, 0.6038, 0.8011, 0.3848, 0.7837, 0.3869, 0.7727, 0.6066, 0.7896, 0.3848, 0.7837, 0.1966, 0.8, 0.1957, 0.7892, 0.3869, 0.7727, 0.8233, 0.866, 0.9958, 0.8607, 0.989, 0.8713, 0.819, 0.8773, 0.1966, 0.8, 0.047, 0.8362, 0.04462, 0.8252, 0.1957, 0.7892, 0.0111, 0.8671, 0.05493, 0.8626, 0.05832, 0.8731, 0.01448, 0.8777, 0.9958, 0.8607, 0.8298, 0.8313, 0.8291, 0.8195, 0.993, 0.8494, 0.5955, 0.8715, 0.8233, 0.866, 0.819, 0.8773, 0.596, 0.8833, 0.05493, 0.8626, 0.2112, 0.8718, 0.2142, 0.8818, 0.05832, 0.8731, 0.3881, 0.8753, 0.5955, 0.8715, 0.596, 0.8833, 0.3904, 0.8855, 0.2112, 0.8718, 0.3881, 0.8753, 0.3904, 0.8855, 0.2142, 0.8818, 0.8298, 0.8313, 0.6038, 0.8011, 0.6066, 0.7896, 0.8291, 0.8195])
me_plane_030.materials.append(mat_rapidity)
me_plane_030.use_remesh_fix_poles = True
me_plane_030.use_remesh_preserve_attributes = False
me_plane_030.use_mirror_vertex_groups = False
me_plane_030.update()
me_plane_031 = bpy.data.meshes.new('Plane.031')
me_plane_031.from_pydata([(-0.1573, -0.04797, 1.67), (-0.654, -0.2126, 1.838), (-0.1644, 0.1041, 1.665), (-0.6748, 0.2334, 1.822), (-1.286, -0.2912, 1.995), (-1.311, 0.264, 1.976), (-1.983, -0.2343, 2.087), (-2.001, 0.1492, 2.073), (-2.681, -0.1634, 2.078), (-2.689, 0.01361, 2.072), (-3.156, -0.1016, 1.938), (-0.1533, -0.04603, 1.72), (-0.6501, -0.2107, 1.887), (-0.1604, 0.1061, 1.714), (-0.6708, 0.2353, 1.872), (-1.282, -0.2893, 2.045), (-1.307, 0.266, 2.025), (-1.979, -0.2324, 2.137), (-1.997, 0.1512, 2.123), (-2.677, -0.1615, 2.128), (-2.685, 0.01554, 2.122), (-3.152, -0.0997, 1.988)], [], [(0, 2, 3, 1), (3, 5, 4, 1), (5, 7, 6, 4), (7, 9, 8, 6), (9, 10, 8), (11, 12, 14, 13), (14, 12, 15, 16), (16, 15, 17, 18), (18, 17, 19, 20), (20, 19, 21), (7, 5, 16, 18), (5, 3, 14, 16), (8, 10, 21, 19), (3, 2, 13, 14), (2, 0, 11, 13), (10, 9, 20, 21), (6, 8, 19, 17), (0, 1, 12, 11), (4, 6, 17, 15), (1, 4, 15, 12), (9, 7, 18, 20)])
_uv = me_plane_031.uv_layers.new(name='UVMap')
_uv.uv.foreach_set('vector', [0.05148, 0.8335, 0.04452, 0.8003, 0.1975, 0.7565, 0.2088, 0.8464, 0.1975, 0.7565, 0.3885, 0.7386, 0.3872, 0.8528, 0.2088, 0.8464, 0.3885, 0.7386, 0.6075, 0.7632, 0.5958, 0.8507, 0.3872, 0.8528, 0.6075, 0.7632, 0.8293, 0.8036, 0.8212, 0.8461, 0.5958, 0.8507, 0.8293, 0.8036, 0.9846, 0.841, 0.8212, 0.8461, 0.05314, 0.8442, 0.2103, 0.8565, 0.1783, 0.9478, 0.0363, 0.8761, 0.1783, 0.9478, 0.2103, 0.8565, 0.3884, 0.8631, 0.3808, 0.9845, 0.3808, 0.9845, 0.3884, 0.8631, 0.5958, 0.8624, 0.6115, 0.9522, 0.6115, 0.9522, 0.5958, 0.8624, 0.8182, 0.8575, 0.8295, 0.8989, 0.8295, 0.8989, 0.8182, 0.8575, 0.9797, 0.8518, 0.6075, 0.7632, 0.3885, 0.7386, 0.3903, 0.7276, 0.6104, 0.7518, 0.3885, 0.7386, 0.1975, 0.7565, 0.1966, 0.7456, 0.3903, 0.7276, 0.8212, 0.8461, 0.9846, 0.841, 0.9797, 0.8518, 0.8182, 0.8575, 0.1975, 0.7565, 0.04452, 0.8003, 0.04223, 0.7892, 0.1966, 0.7456, 0.006514, 0.8372, 0.05148, 0.8335, 0.05314, 0.8442, 0.008179, 0.8479, 0.9846, 0.841, 0.8293, 0.8036, 0.8302, 0.7919, 0.984, 0.8296, 0.5958, 0.8507, 0.8212, 0.8461, 0.8182, 0.8575, 0.5958, 0.8624, 0.05148, 0.8335, 0.2088, 0.8464, 0.2103, 0.8565, 0.05314, 0.8442, 0.3872, 0.8528, 0.5958, 0.8507, 0.5958, 0.8624, 0.3884, 0.8631, 0.2088, 0.8464, 0.3872, 0.8528, 0.3884, 0.8631, 0.2103, 0.8565, 0.8293, 0.8036, 0.6075, 0.7632, 0.6104, 0.7518, 0.8302, 0.7919])
me_plane_031.materials.append(mat_rapidity)
me_plane_031.use_remesh_fix_poles = True
me_plane_031.use_remesh_preserve_attributes = False
me_plane_031.use_mirror_vertex_groups = False
me_plane_031.update()
me_plane_033 = bpy.data.meshes.new('Plane.033')
me_plane_033.from_pydata([(-0.1431, -0.1432, -0.005008), (-0.1431, 0.1431, -0.005008), (0.1431, 0.1432, 0.005006), (0.1431, -0.1431, 0.005007), (-0.2232, -0.1186, 2.985), (-0.2232, 0.1186, 2.985), (0.01389, 0.1186, 2.995), (0.01389, -0.1186, 2.995), (-0.3258, -0.09689, 5.334), (-0.3258, 0.09689, 5.334), (-0.1324, 0.09689, 5.346), (-0.1324, -0.09689, 5.346), (-0.4769, -0.07148, 7.741), (-0.4769, 0.07148, 7.741), (-0.3347, 0.07148, 7.755), (-0.3347, -0.07148, 7.755), (-0.7209, -0.05351, 9.817), (-0.7209, 0.05351, 9.817), (-0.6147, 0.05351, 9.83), (-0.6147, -0.05351, 9.83), (-1.562, -0.264, 10.85), (-1.578, -0.1589, 10.86), (-1.499, -0.1539, 10.93), (-1.483, -0.2591, 10.92), (-0.2551, 0.5202, 10.89), (-0.2317, 0.6218, 10.87), (-0.1438, 0.5892, 10.82), (-0.1673, 0.4876, 10.84), (-0.5833, -0.5488, 10.86), (-0.5778, -0.465, 10.92), (-0.4718, -0.4609, 10.91), (-0.4773, -0.5447, 10.84)], [], [(0, 1, 2, 3), (18, 17, 21, 22), (1, 0, 4, 5), (3, 2, 6, 7), (2, 1, 5, 6), (0, 3, 7, 4), (5, 4, 8, 9), (7, 6, 10, 11), (6, 5, 9, 10), (4, 7, 11, 8), (8, 11, 15, 12), (11, 10, 14, 15), (10, 9, 13, 14), (9, 8, 12, 13), (18, 14, 13, 17), (16, 12, 15, 19), (17, 13, 12, 16), (19, 15, 14, 18), (16, 19, 23, 20), (17, 16, 20, 21), (19, 18, 22, 23), (17, 18, 26, 25), (19, 16, 24, 27), (16, 17, 25, 24), (18, 19, 27, 26), (18, 17, 29, 30), (16, 19, 31, 28), (17, 16, 28, 29), (19, 18, 30, 31), (28, 31, 30, 29), (20, 23, 22, 21), (24, 25, 26, 27)])
_uv = me_plane_033.uv_layers.new(name='UVMap')
_uv.uv.foreach_set('vector', [0.02903, 0.8584, 0.01095, 0.8586, 0.01083, 0.8405, 0.0289, 0.8404, 0.986, 0.8345, 0.9862, 0.8278, 0.9862, 0.8278, 0.986, 0.8345, 0.02944, 0.8766, 0.02903, 0.8584, 0.2183, 0.8556, 0.2186, 0.8706, 0.0289, 0.8404, 0.02908, 0.8222, 0.2183, 0.8256, 0.2182, 0.8406, 0.02908, 0.8222, 0.02956, 0.8041, 0.2187, 0.8106, 0.2183, 0.8256, 0.02903, 0.8584, 0.0289, 0.8404, 0.2182, 0.8406, 0.2183, 0.8556, 0.2186, 0.8706, 0.2183, 0.8556, 0.3667, 0.8531, 0.367, 0.8653, 0.2182, 0.8406, 0.2183, 0.8256, 0.3667, 0.8287, 0.3666, 0.8409, 0.2183, 0.8256, 0.2187, 0.8106, 0.3671, 0.8164, 0.3667, 0.8287, 0.2183, 0.8556, 0.2182, 0.8406, 0.3666, 0.8409, 0.3667, 0.8531, 0.3667, 0.8531, 0.3666, 0.8409, 0.5189, 0.8411, 0.5189, 0.8501, 0.3666, 0.8409, 0.3667, 0.8287, 0.519, 0.8321, 0.5189, 0.8411, 0.3667, 0.8287, 0.3671, 0.8164, 0.5192, 0.8231, 0.519, 0.8321, 0.367, 0.8653, 0.3667, 0.8531, 0.5189, 0.8501, 0.5192, 0.8592, 0.986, 0.8345, 0.519, 0.8321, 0.5192, 0.8231, 0.9862, 0.8278, 0.986, 0.8481, 0.5189, 0.8501, 0.5189, 0.8411, 0.9859, 0.8414, 0.9861, 0.8548, 0.5192, 0.8592, 0.5189, 0.8501, 0.986, 0.8481, 0.9859, 0.8414, 0.5189, 0.8411, 0.519, 0.8321, 0.986, 0.8345, 0.986, 0.8481, 0.9859, 0.8414, 0.9859, 0.8414, 0.986, 0.8481, 0.9861, 0.8548, 0.986, 0.8481, 0.986, 0.8481, 0.9861, 0.8548, 0.9859, 0.8414, 0.986, 0.8345, 0.986, 0.8345, 0.9859, 0.8414, 0.9862, 0.8278, 0.986, 0.8345, 0.986, 0.8345, 0.9862, 0.8278, 0.9859, 0.8414, 0.986, 0.8481, 0.986, 0.8481, 0.9859, 0.8414, 0.986, 0.8481, 0.9861, 0.8548, 0.9861, 0.8548, 0.986, 0.8481, 0.986, 0.8345, 0.9859, 0.8414, 0.9859, 0.8414, 0.986, 0.8345, 0.986, 0.8345, 0.9862, 0.8278, 0.9862, 0.8278, 0.986, 0.8345, 0.986, 0.8481, 0.9859, 0.8414, 0.9859, 0.8414, 0.986, 0.8481, 0.9861, 0.8548, 0.986, 0.8481, 0.986, 0.8481, 0.9861, 0.8548, 0.9859, 0.8414, 0.986, 0.8345, 0.986, 0.8345, 0.9859, 0.8414, 0.986, 0.8481, 0.9859, 0.8414, 0.986, 0.8345, 0.9861, 0.8548, 0.986, 0.8481, 0.9859, 0.8414, 0.986, 0.8345, 0.9861, 0.8548, 0.986, 0.8481, 0.9861, 0.8548, 0.986, 0.8345, 0.9859, 0.8414])
me_plane_033.materials.append(mat_rapidity)
me_plane_033.use_remesh_fix_poles = True
me_plane_033.use_remesh_preserve_attributes = False
me_plane_033.use_mirror_vertex_groups = False
me_plane_033.update()
me_plane_035 = bpy.data.meshes.new('Plane.035')
me_plane_035.from_pydata([(0.4739, 1.754, 12.14), (0.2344, 1.248, 11.65), (0.7657, 1.882, 11.71), (0.3964, 1.276, 11.46), (0.9951, 2.36, 12.8), (1.394, 2.536, 12.21), (1.294, 3.181, 13.34), (1.777, 3.393, 12.63), (1.086, 3.84, 13.3), (1.487, 4.016, 12.71), (1.216, 3.948, 12.96), (1.722, 2.984, 12.43), (1.209, 2.758, 13.19), (1.69, 3.74, 12.72), (1.249, 3.546, 13.37), (0.5192, 1.755, 12.15), (0.2984, 1.229, 11.65), (0.7958, 1.877, 11.75), (0.4017, 1.275, 11.5), (1.04, 2.362, 12.81), (1.424, 2.53, 12.24), (1.336, 3.173, 13.36), (1.818, 3.384, 12.65), (1.106, 3.848, 13.32), (1.507, 4.024, 12.72), (1.243, 3.97, 12.99), (1.752, 2.978, 12.47), (1.254, 2.759, 13.2), (1.732, 3.732, 12.74), (1.291, 3.538, 13.4), (0.5716, 1.298, 12.4), (0.284, 1.052, 11.74), (1.129, 1.737, 13.16), (1.383, 2.209, 14.03), (1.222, 2.963, 13.6), (0.9804, 2.492, 14.52), (0.8461, 3.118, 14.16), (0.8313, 2.789, 14.34), (1.381, 1.955, 13.65), (1.094, 3.08, 13.92), (1.242, 2.39, 14.32), (0.6118, 1.323, 12.4), (0.333, 1.068, 11.74), (1.169, 1.762, 13.16), (1.432, 2.221, 14.04), (1.27, 2.974, 13.6), (1.002, 2.504, 14.53), (0.8678, 3.13, 14.17), (0.8573, 2.809, 14.37), (1.421, 1.98, 13.65), (1.142, 3.092, 13.93), (1.29, 2.402, 14.33), (0.9611, 0.9702, 12.24), (0.429, 0.9422, 11.67), (1.661, 1.289, 12.93), (2.209, 1.375, 13.79), (1.565, 1.916, 14.07), (2.117, 1.074, 14.41), (1.582, 1.524, 14.64), (1.798, 1.233, 14.53), (2.066, 1.378, 13.36), (1.631, 1.764, 14.4), (2.22, 1.268, 14.15), (0.9811, 1.012, 12.25), (0.4709, 0.952, 11.68), (1.681, 1.331, 12.94), (2.241, 1.413, 13.79), (1.597, 1.955, 14.07), (2.136, 1.09, 14.42), (1.601, 1.54, 14.65), (1.825, 1.252, 14.56), (2.086, 1.42, 13.37), (1.662, 1.803, 14.4), (2.252, 1.307, 14.15), (1.253, 1.098, 11.81), (0.5395, 0.9685, 11.51), (2.06, 1.464, 12.34), (2.946, 1.512, 12.86), (2.464, 1.3, 13.57), (3.359, 1.003, 13.08), (2.958, 0.8271, 13.67), (3.15, 0.8373, 13.35), (2.58, 1.604, 12.6), (2.764, 1.109, 13.67), (3.205, 1.303, 13.02), (1.258, 1.134, 11.84), (0.5741, 0.9974, 11.53), (2.065, 1.5, 12.37), (2.954, 1.557, 12.88), (2.472, 1.345, 13.59), (3.374, 1.021, 13.1), (2.973, 0.8447, 13.69), (3.179, 0.8557, 13.37), (2.585, 1.639, 12.63), (2.772, 1.155, 13.69), (3.213, 1.348, 13.04), (1.155, 1.554, 11.54), (0.5499, 1.167, 11.39), (1.926, 2.088, 11.98), (2.857, 2.484, 12.16), (3.019, 1.73, 12.6), (3.465, 2.351, 11.86), (3.599, 1.724, 12.22), (3.535, 1.996, 11.97), (2.408, 2.407, 12.14), (3.36, 1.769, 12.47), (3.212, 2.459, 12.07), (1.165, 1.566, 11.59), (0.5395, 1.159, 11.44), (1.936, 2.099, 12.02), (2.859, 2.509, 12.21), (3.02, 1.755, 12.64), (3.478, 2.365, 11.88), (3.612, 1.739, 12.24), (3.564, 2.016, 11.99), (2.418, 2.418, 12.18), (3.362, 1.795, 12.51), (3.214, 2.484, 12.11), (2.031, 3.318, 12.4), (2.675, 2.777, 12.13), (2.328, 3.769, 11.97), (2.863, 3.319, 11.74), (2.568, 3.552, 11.78), (2.823, 3.085, 11.99), (2.234, 3.581, 12.24), (2.05, 3.317, 12.45), (2.693, 2.775, 12.17), (2.344, 3.779, 11.99), (2.879, 3.328, 11.76), (2.596, 3.573, 11.8), (2.842, 3.083, 12.04), (2.252, 3.579, 12.29), (-1.562, -0.264, 10.85), (-1.578, -0.1589, 10.86), (-1.499, -0.1539, 10.93), (-1.483, -0.2591, 10.92), (-0.2551, 0.5202, 10.89), (-0.2317, 0.6218, 10.87), (-0.1438, 0.5892, 10.82), (-0.1673, 0.4876, 10.84), (-0.5833, -0.5488, 10.86), (-0.5778, -0.465, 10.92), (-0.4718, -0.4609, 10.91), (-0.4773, -0.5447, 10.84), (-2.704, -0.8241, 11.31), (-2.778, -0.6356, 11.34), (-2.662, -0.549, 11.62), (-2.574, -0.7833, 11.6), (-0.7544, -1.729, 11.49), (-0.6942, -1.603, 11.67), (-0.3356, -1.618, 11.53), (-0.4195, -1.736, 11.34), (-0.7441, -2.09, 12.24), (-0.2282, -1.948, 12.27), (-0.4463, -1.579, 11.65), (-0.6652, -2.866, 12.92), (0.03979, -2.671, 12.96), (-0.6432, -3.39, 13.81), (0.2092, -3.155, 13.85), (-0.6607, -3.162, 14.46), (0.04804, -2.966, 14.49), (-0.3289, -2.985, 14.49), (0.2212, -3.012, 13.42), (-0.6869, -3.263, 13.37), (0.1467, -3.133, 14.21), (-0.6338, -3.349, 14.17), (-0.7186, -2.13, 12.24), (-0.6546, -1.658, 11.65), (-0.2296, -1.995, 12.27), (-0.4721, -1.608, 11.66), (-0.6397, -2.906, 12.92), (0.03844, -2.718, 12.96), (-0.6297, -3.438, 13.8), (0.2227, -3.202, 13.84), (-0.6543, -3.187, 14.47), (0.05445, -2.991, 14.5), (-0.3208, -3.019, 14.52), (0.2198, -3.06, 13.41), (-0.6615, -3.303, 13.37), (0.1602, -3.181, 14.21), (-0.6203, -3.396, 14.17), (-0.9183, -2.395, 11.84), (-0.9033, -3.282, 12.37), (-1.189, -4.061, 12.98), (-0.9013, -3.557, 13.65), (-1.752, -4.133, 13.37), (-1.513, -3.714, 13.93), (-1.698, -3.873, 13.64), (-0.9936, -3.8, 12.66), (-1.185, -3.706, 13.83), (-1.448, -4.167, 13.22), (-0.8838, -2.419, 11.86), (-0.7163, -1.766, 11.51), (-0.8688, -3.306, 12.39), (-1.152, -4.093, 12.99), (-0.8639, -3.589, 13.65), (-1.742, -4.155, 13.38), (-1.502, -3.736, 13.94), (-1.692, -3.907, 13.66), (-0.9591, -3.824, 12.68), (-1.147, -3.738, 13.84), (-1.411, -4.199, 13.23), (-0.5767, -2.557, 11.46), (-0.6237, -1.777, 11.36), (-0.4364, -3.504, 11.85), (-0.5621, -4.504, 12.06), (-1.127, -4.236, 12.68), (-1.076, -4.932, 11.88), (-1.545, -4.709, 12.4), (-1.366, -4.799, 12.08), (-0.3923, -4.085, 11.99), (-1.315, -4.54, 12.59), (-0.7978, -4.785, 12.02), (-0.5599, -2.573, 11.5), (-0.5954, -1.824, 11.37), (-0.4197, -3.52, 11.89), (-0.5305, -4.52, 12.09), (-1.095, -4.252, 12.72), (-1.067, -4.952, 11.9), (-1.536, -4.729, 12.42), (-1.359, -4.835, 12.11), (-0.3755, -4.101, 12.03), (-1.283, -4.556, 12.63), (-0.7662, -4.801, 12.05), (-0.06083, -2.415, 11.48), (0.2686, -3.309, 11.89), (0.611, -4.276, 11.97), (-0.2414, -4.511, 11.92), (0.6914, -4.761, 11.48), (-0.01734, -4.957, 11.45), (0.3354, -4.839, 11.38), (0.5158, -3.834, 12.03), (-0.1133, -4.801, 11.74), (0.6673, -4.585, 11.77), (-0.07087, -2.438, 11.52), (-0.4128, -1.773, 11.38), (0.2585, -3.332, 11.93), (0.6129, -4.291, 12.01), (-0.2395, -4.526, 11.97), (0.6958, -4.78, 11.5), (-0.01293, -4.976, 11.46), (0.3443, -4.874, 11.4), (0.5058, -3.857, 12.07), (-0.1114, -4.816, 11.78), (0.6692, -4.601, 11.82), (0.1134, -2.11, 11.89), (0.5067, -2.893, 12.44), (1.157, -3.605, 12.8), (0.8691, -4.108, 12.13), (1.783, -3.79, 12.57), (1.543, -4.209, 12.01), (1.705, -3.951, 12.24), (0.8225, -3.298, 12.75), (1.218, -4.228, 12.12), (1.482, -3.767, 12.73), (0.09431, -2.149, 11.91), (-0.3511, -1.665, 11.52), (0.4876, -2.932, 12.46), (1.135, -3.636, 12.83), (0.8471, -4.139, 12.16), (1.783, -3.812, 12.58), (1.544, -4.231, 12.03), (1.715, -3.986, 12.26), (0.8035, -3.337, 12.77), (1.196, -4.259, 12.15), (1.46, -3.798, 12.76), (0.5299, -3.162, 13.72), (1.094, -3.43, 13.09), (1.107, -2.991, 14.06), (1.576, -3.213, 13.54), (1.373, -3.025, 13.79), (1.348, -3.394, 13.36), (0.8312, -3.149, 13.93), (0.5137, -3.209, 13.72), (1.078, -3.477, 13.09), (1.108, -3.015, 14.07), (1.577, -3.238, 13.55), (1.383, -3.058, 13.81), (1.332, -3.441, 13.36), (0.815, -3.196, 13.93), (-3.138, -0.6128, 12.2), (-2.876, -1.079, 12.23), (-3.872, -0.8757, 12.88), (-3.513, -1.513, 12.92), (-4.375, -1.023, 13.77), (-3.942, -1.794, 13.81), (-4.158, -0.9512, 14.42), (-3.798, -1.592, 14.45), (-3.907, -1.231, 14.45), (-3.801, -1.771, 13.37), (-4.263, -0.95, 13.33), (-3.936, -1.728, 14.17), (-4.333, -1.022, 14.13), (-3.171, -0.6471, 12.2), (-2.697, -0.5957, 11.61), (-2.922, -1.089, 12.23), (-2.604, -0.7608, 11.62), (-3.904, -0.9099, 12.88), (-3.56, -1.523, 12.92), (-4.418, -1.048, 13.76), (-3.985, -1.818, 13.8), (-4.181, -0.9634, 14.43), (-3.82, -1.604, 14.46), (-3.938, -1.247, 14.48), (-3.847, -1.781, 13.37), (-4.295, -0.9843, 13.33), (-3.979, -1.753, 14.16), (-4.376, -1.047, 14.13), (-3.476, -0.5169, 11.8), (-2.784, -0.5157, 11.45), (-4.333, -0.7446, 12.33), (-5.158, -0.6542, 12.94), (-4.6, -0.8127, 13.61), (-5.363, -0.125, 13.33), (-4.899, -0.2568, 13.89), (-5.097, -0.1149, 13.6), (-4.857, -0.7812, 12.62), (-4.812, -0.5732, 13.79), (-5.323, -0.4281, 13.18), (-3.491, -0.5562, 11.82), (-2.817, -0.5618, 11.47), (-4.348, -0.7839, 12.35), (-5.18, -0.6982, 12.94), (-4.622, -0.8567, 13.61), (-5.382, -0.1406, 13.34), (-4.918, -0.2723, 13.9), (-5.129, -0.1296, 13.62), (-4.872, -0.8205, 12.64), (-4.834, -0.6173, 13.8), (-5.345, -0.4722, 13.19), (-3.551, -0.8875, 11.42), (-4.436, -1.251, 11.81), (-5.437, -1.369, 12.02), (-5.312, -0.757, 12.64), (-5.976, -0.9734, 11.84), (-5.873, -0.4642, 12.36), (-5.917, -0.66, 12.04), (-4.99, -1.434, 11.95), (-5.653, -0.6474, 12.55), (-5.767, -1.208, 11.98), (-3.562, -0.9075, 11.46), (-2.843, -0.693, 11.33), (-4.447, -1.271, 11.85), (-5.445, -1.404, 12.05), (-5.32, -0.7915, 12.68), (-5.993, -0.9873, 11.86), (-5.889, -0.4781, 12.38), (-5.95, -0.6753, 12.07), (-5.001, -1.454, 11.99), (-5.661, -0.6819, 12.59), (-5.775, -1.243, 12.01), (-3.289, -1.354, 11.44), (-4.078, -1.889, 11.84), (-4.934, -2.453, 11.93), (-5.367, -1.682, 11.88), (-5.385, -2.648, 11.44), (-5.746, -2.007, 11.4), (-5.546, -2.321, 11.34), (-4.528, -2.255, 11.99), (-5.618, -1.876, 11.69), (-5.221, -2.582, 11.73), (-3.314, -1.35, 11.48), (-2.751, -0.8581, 11.34), (-4.103, -1.884, 11.88), (-4.948, -2.459, 11.97), (-5.381, -1.688, 11.93), (-5.403, -2.657, 11.46), (-5.763, -2.016, 11.42), (-5.579, -2.338, 11.36), (-4.553, -2.251, 12.03), (-5.632, -1.882, 11.74), (-5.235, -2.588, 11.78), (-2.951, -1.45, 11.85), (-2.576, -0.9029, 11.49), (-3.616, -2.02, 12.4), (-4.151, -2.822, 12.76), (-4.709, -2.664, 12.09), (-4.181, -3.474, 12.53), (-4.645, -3.342, 11.97), (-4.356, -3.437, 12.19), (-3.934, -2.424, 12.71), (-4.742, -3.031, 12.08), (-4.231, -3.176, 12.69), (-2.994, -1.441, 11.87), (-2.631, -0.892, 11.48), (-3.659, -2.01, 12.42), (-4.186, -2.808, 12.79), (-4.744, -2.65, 12.12), (-4.202, -3.48, 12.54), (-4.666, -3.348, 11.99), (-4.387, -3.455, 12.22), (-3.976, -2.414, 12.73), (-4.777, -3.017, 12.11), (-4.266, -3.162, 12.72), (-3.872, -2.107, 13.68), (-3.997, -2.719, 13.05), (-3.567, -2.626, 14.02), (-3.671, -3.135, 13.49), (-3.536, -2.892, 13.75), (-3.901, -2.957, 13.31), (-3.787, -2.396, 13.89), (-3.922, -2.102, 13.68), (-4.046, -2.715, 13.05), (-3.591, -2.633, 14.03), (-3.694, -3.142, 13.51), (-3.566, -2.91, 13.77), (-3.951, -2.953, 13.32), (-3.836, -2.392, 13.89)], [], [(0, 2, 3, 1), (0, 4, 5, 2), (12, 6, 7, 11), (14, 8, 9, 13), (8, 10, 9), (4, 12, 11, 5), (6, 14, 13, 7), (15, 16, 18, 17), (15, 17, 20, 19), (27, 26, 22, 21), (29, 28, 24, 23), (23, 24, 25), (19, 20, 26, 27), (21, 22, 28, 29), (5, 11, 26, 20), (11, 7, 22, 26), (0, 1, 16, 15), (6, 12, 27, 21), (12, 4, 19, 27), (1, 3, 18, 16), (3, 2, 17, 18), (7, 13, 28, 22), (13, 9, 24, 28), (8, 14, 29, 23), (14, 6, 21, 29), (2, 5, 20, 17), (10, 8, 23, 25), (4, 0, 15, 19), (9, 10, 25, 24), (30, 0, 1, 31), (30, 32, 4, 0), (38, 33, 34, 12), (40, 35, 36, 39), (35, 37, 36), (32, 38, 12, 4), (33, 40, 39, 34), (41, 42, 16, 15), (41, 15, 19, 43), (49, 27, 45, 44), (51, 50, 47, 46), (46, 47, 48), (43, 19, 27, 49), (44, 45, 50, 51), (12, 34, 45, 27), (30, 31, 42, 41), (33, 38, 49, 44), (38, 32, 43, 49), (31, 1, 16, 42), (34, 39, 50, 45), (39, 36, 47, 50), (35, 40, 51, 46), (40, 33, 44, 51), (37, 35, 46, 48), (32, 30, 41, 43), (36, 37, 48, 47), (52, 30, 31, 53), (52, 54, 32, 30), (60, 55, 56, 38), (62, 57, 58, 61), (57, 59, 58), (54, 60, 38, 32), (55, 62, 61, 56), (63, 64, 42, 41), (63, 41, 43, 65), (71, 49, 67, 66), (73, 72, 69, 68), (68, 69, 70), (65, 43, 49, 71), (66, 67, 72, 73), (38, 56, 67, 49), (52, 53, 64, 63), (55, 60, 71, 66), (60, 54, 65, 71), (53, 31, 42, 64), (56, 61, 72, 67), (61, 58, 69, 72), (57, 62, 73, 68), (62, 55, 66, 73), (59, 57, 68, 70), (54, 52, 63, 65), (58, 59, 70, 69), (74, 52, 53, 75), (74, 76, 54, 52), (82, 77, 78, 60), (84, 79, 80, 83), (79, 81, 80), (76, 82, 60, 54), (77, 84, 83, 78), (85, 86, 64, 63), (85, 63, 65, 87), (93, 71, 89, 88), (95, 94, 91, 90), (90, 91, 92), (87, 65, 71, 93), (88, 89, 94, 95), (60, 78, 89, 71), (74, 75, 86, 85), (77, 82, 93, 88), (82, 76, 87, 93), (75, 53, 64, 86), (78, 83, 94, 89), (83, 80, 91, 94), (79, 84, 95, 90), (84, 77, 88, 95), (81, 79, 90, 92), (76, 74, 85, 87), (80, 81, 92, 91), (96, 74, 75, 97), (96, 98, 76, 74), (104, 99, 100, 82), (106, 101, 102, 105), (101, 103, 102), (98, 104, 82, 76), (99, 106, 105, 100), (107, 108, 86, 85), (107, 85, 87, 109), (115, 93, 111, 110), (117, 116, 113, 112), (112, 113, 114), (109, 87, 93, 115), (110, 111, 116, 117), (82, 100, 111, 93), (96, 97, 108, 107), (99, 104, 115, 110), (104, 98, 109, 115), (97, 75, 86, 108), (100, 105, 116, 111), (105, 102, 113, 116), (101, 106, 117, 112), (106, 99, 110, 117), (103, 101, 112, 114), (98, 96, 107, 109), (102, 103, 114, 113), (2, 96, 97, 3), (2, 5, 98, 96), (11, 118, 119, 104), (124, 120, 121, 123), (120, 122, 121), (5, 11, 104, 98), (118, 124, 123, 119), (17, 18, 108, 107), (17, 107, 109, 20), (26, 115, 126, 125), (131, 130, 128, 127), (127, 128, 129), (20, 109, 115, 26), (125, 126, 130, 131), (104, 119, 126, 115), (118, 11, 26, 125), (3, 97, 108, 18), (119, 123, 130, 126), (123, 121, 128, 130), (120, 124, 131, 127), (124, 118, 125, 131), (122, 120, 127, 129), (121, 122, 129, 128), (132, 135, 147, 373, 144), (147, 146, 309, 145, 144, 373), (133, 132, 144, 145), (135, 134, 146, 147), (134, 133, 145, 309, 146), (136, 137, 1, 31), (138, 139, 75, 97), (137, 138, 97, 3, 1), (139, 136, 31, 53, 75), (142, 141, 149, 154, 150), (140, 143, 151, 203, 148), (141, 140, 148, 149), (143, 142, 150, 151), (152, 153, 154, 149), (152, 155, 156, 153), (163, 157, 158, 162), (165, 159, 160, 164), (159, 161, 160), (155, 163, 162, 156), (157, 165, 164, 158), (166, 167, 169, 168), (166, 168, 171, 170), (178, 177, 173, 172), (180, 179, 175, 174), (174, 175, 176), (170, 171, 177, 178), (172, 173, 179, 180), (156, 162, 177, 171), (162, 158, 173, 177), (152, 149, 167, 166), (157, 163, 178, 172), (163, 155, 170, 178), (149, 154, 169, 167), (154, 153, 168, 169), (158, 164, 179, 173), (164, 160, 175, 179), (159, 165, 180, 174), (165, 157, 172, 180), (153, 156, 171, 168), (161, 159, 174, 176), (155, 152, 166, 170), (160, 161, 176, 175), (181, 152, 149, 148), (181, 182, 155, 152), (188, 183, 184, 163), (190, 185, 186, 189), (185, 187, 186), (182, 188, 163, 155), (183, 190, 189, 184), (191, 192, 167, 166), (191, 166, 170, 193), (199, 178, 195, 194), (201, 200, 197, 196), (196, 197, 198), (193, 170, 178, 199), (194, 195, 200, 201), (163, 184, 195, 178), (181, 148, 192, 191), (183, 188, 199, 194), (188, 182, 193, 199), (148, 149, 167, 192), (184, 189, 200, 195), (189, 186, 197, 200), (185, 190, 201, 196), (190, 183, 194, 201), (187, 185, 196, 198), (182, 181, 191, 193), (186, 187, 198, 197), (202, 181, 148, 203), (202, 204, 182, 181), (210, 205, 206, 188), (212, 207, 208, 211), (207, 209, 208), (204, 210, 188, 182), (205, 212, 211, 206), (213, 214, 192, 191), (213, 191, 193, 215), (221, 199, 217, 216), (223, 222, 219, 218), (218, 219, 220), (215, 193, 199, 221), (216, 217, 222, 223), (188, 206, 217, 199), (202, 203, 214, 213), (205, 210, 221, 216), (210, 204, 215, 221), (203, 148, 192, 214), (206, 211, 222, 217), (211, 208, 219, 222), (207, 212, 223, 218), (212, 205, 216, 223), (209, 207, 218, 220), (204, 202, 213, 215), (208, 209, 220, 219), (224, 202, 203, 151), (224, 225, 204, 202), (231, 226, 227, 210), (233, 228, 229, 232), (228, 230, 229), (225, 231, 210, 204), (226, 233, 232, 227), (234, 235, 214, 213), (234, 213, 215, 236), (242, 221, 238, 237), (244, 243, 240, 239), (239, 240, 241), (236, 215, 221, 242), (237, 238, 243, 244), (210, 227, 238, 221), (224, 151, 235, 234), (226, 231, 242, 237), (231, 225, 236, 242), (151, 203, 214, 235), (227, 232, 243, 238), (232, 229, 240, 243), (228, 233, 244, 239), (233, 226, 237, 244), (230, 228, 239, 241), (225, 224, 234, 236), (229, 230, 241, 240), (245, 224, 151, 150), (245, 246, 225, 224), (252, 247, 248, 231), (254, 249, 250, 253), (249, 251, 250), (246, 252, 231, 225), (247, 254, 253, 248), (255, 256, 235, 234), (255, 234, 236, 257), (263, 242, 259, 258), (265, 264, 261, 260), (260, 261, 262), (257, 236, 242, 263), (258, 259, 264, 265), (231, 248, 259, 242), (245, 150, 256, 255), (247, 252, 263, 258), (252, 246, 257, 263), (150, 151, 235, 256), (248, 253, 264, 259), (253, 250, 261, 264), (249, 254, 265, 260), (254, 247, 258, 265), (251, 249, 260, 262), (246, 245, 255, 257), (250, 251, 262, 261), (153, 245, 150, 154), (153, 156, 246, 245), (162, 266, 267, 252), (272, 268, 269, 271), (268, 270, 269), (156, 162, 252, 246), (266, 272, 271, 267), (168, 169, 256, 255), (168, 255, 257, 171), (177, 263, 274, 273), (279, 278, 276, 275), (275, 276, 277), (171, 257, 263, 177), (273, 274, 278, 279), (252, 267, 274, 263), (266, 162, 177, 273), (154, 150, 256, 169), (267, 271, 278, 274), (271, 269, 276, 278), (268, 272, 279, 275), (272, 266, 273, 279), (270, 268, 275, 277), (269, 270, 277, 276), (280, 281, 147, 146), (280, 282, 283, 281), (290, 284, 285, 289), (292, 286, 287, 291), (286, 288, 287), (282, 290, 289, 283), (284, 292, 291, 285), (293, 294, 296, 295), (293, 295, 298, 297), (305, 304, 300, 299), (307, 306, 302, 301), (301, 302, 303), (297, 298, 304, 305), (299, 300, 306, 307), (283, 289, 304, 298), (289, 285, 300, 304), (280, 146, 294, 293), (284, 290, 305, 299), (290, 282, 297, 305), (146, 147, 296, 294), (147, 281, 295, 296), (285, 291, 306, 300), (291, 287, 302, 306), (286, 292, 307, 301), (292, 284, 299, 307), (281, 283, 298, 295), (288, 286, 301, 303), (282, 280, 293, 297), (287, 288, 303, 302), (308, 280, 146, 309), (308, 310, 282, 280), (316, 311, 312, 290), (318, 313, 314, 317), (313, 315, 314), (310, 316, 290, 282), (311, 318, 317, 312), (319, 320, 294, 293), (319, 293, 297, 321), (327, 305, 323, 322), (329, 328, 325, 324), (324, 325, 326), (321, 297, 305, 327), (322, 323, 328, 329), (290, 312, 323, 305), (308, 309, 320, 319), (311, 316, 327, 322), (316, 310, 321, 327), (309, 146, 294, 320), (312, 317, 328, 323), (317, 314, 325, 328), (313, 318, 329, 324), (318, 311, 322, 329), (315, 313, 324, 326), (310, 308, 319, 321), (314, 315, 326, 325), (330, 308, 309, 145), (330, 331, 310, 308), (337, 332, 333, 316), (339, 334, 335, 338), (334, 336, 335), (331, 337, 316, 310), (332, 339, 338, 333), (340, 341, 320, 319), (340, 319, 321, 342), (348, 327, 344, 343), (350, 349, 346, 345), (345, 346, 347), (342, 321, 327, 348), (343, 344, 349, 350), (316, 333, 344, 327), (330, 145, 341, 340), (332, 337, 348, 343), (337, 331, 342, 348), (145, 309, 320, 341), (333, 338, 349, 344), (338, 335, 346, 349), (334, 339, 350, 345), (339, 332, 343, 350), (336, 334, 345, 347), (331, 330, 340, 342), (335, 336, 347, 346), (351, 330, 145, 144), (351, 352, 331, 330), (358, 353, 354, 337), (360, 355, 356, 359), (355, 357, 356), (352, 358, 337, 331), (353, 360, 359, 354), (361, 362, 341, 340), (361, 340, 342, 363), (369, 348, 365, 364), (371, 370, 367, 366), (366, 367, 368), (363, 342, 348, 369), (364, 365, 370, 371), (337, 354, 365, 348), (351, 144, 362, 361), (353, 358, 369, 364), (358, 352, 363, 369), (144, 145, 341, 362), (354, 359, 370, 365), (359, 356, 367, 370), (355, 360, 371, 366), (360, 353, 364, 371), (357, 355, 366, 368), (352, 351, 361, 363), (356, 357, 368, 367), (372, 351, 144, 373), (372, 374, 352, 351), (380, 375, 376, 358), (382, 377, 378, 381), (377, 379, 378), (374, 380, 358, 352), (375, 382, 381, 376), (383, 384, 362, 361), (383, 361, 363, 385), (391, 369, 387, 386), (393, 392, 389, 388), (388, 389, 390), (385, 363, 369, 391), (386, 387, 392, 393), (358, 376, 387, 369), (372, 373, 384, 383), (375, 380, 391, 386), (380, 374, 385, 391), (373, 144, 362, 384), (376, 381, 392, 387), (381, 378, 389, 392), (377, 382, 393, 388), (382, 375, 386, 393), (379, 377, 388, 390), (374, 372, 383, 385), (378, 379, 390, 389), (281, 372, 373, 147), (281, 283, 374, 372), (289, 394, 395, 380), (400, 396, 397, 399), (396, 398, 397), (283, 289, 380, 374), (394, 400, 399, 395), (295, 296, 384, 383), (295, 383, 385, 298), (304, 391, 402, 401), (407, 406, 404, 403), (403, 404, 405), (298, 385, 391, 304), (401, 402, 406, 407), (380, 395, 402, 391), (394, 289, 304, 401), (147, 373, 384, 296), (395, 399, 406, 402), (399, 397, 404, 406), (396, 400, 407, 403), (400, 394, 401, 407), (398, 396, 403, 405), (397, 398, 405, 404)])
_uv = me_plane_035.uv_layers.new(name='UVMap')
_uv.uv.foreach_set('vector', [0.7921, 0.3409, 0.7887, 0.4907, 0.9733, 0.4428, 0.9743, 0.397, 0.7921, 0.3409, 0.5216, 0.2913, 0.5163, 0.5281, 0.7887, 0.4907, 0.3611, 0.2782, 0.2219, 0.2853, 0.2167, 0.5208, 0.3554, 0.5341, 0.1385, 0.2933, 0.05516, 0.3014, 0.0508, 0.4973, 0.1337, 0.5091, 0.05516, 0.3014, 0.02348, 0.3987, 0.0508, 0.4973, 0.5216, 0.2913, 0.3611, 0.2782, 0.3554, 0.5341, 0.5163, 0.5281, 0.2219, 0.2853, 0.1385, 0.2933, 0.1337, 0.5091, 0.2167, 0.5208, 0.7921, 0.3409, 0.9743, 0.397, 0.9733, 0.4428, 0.7887, 0.4907, 0.7921, 0.3409, 0.7887, 0.4907, 0.5163, 0.5281, 0.5216, 0.2913, 0.3611, 0.2782, 0.3554, 0.5341, 0.2167, 0.5208, 0.2219, 0.2853, 0.1385, 0.2933, 0.1337, 0.5091, 0.0508, 0.4973, 0.05516, 0.3014, 0.05516, 0.3014, 0.0508, 0.4973, 0.02348, 0.3987, 0.5216, 0.2913, 0.5163, 0.5281, 0.3554, 0.5341, 0.3611, 0.2782, 0.2219, 0.2853, 0.2167, 0.5208, 0.1337, 0.5091, 0.1385, 0.2933, 0.5163, 0.5281, 0.3554, 0.5341, 0.3554, 0.5341, 0.5163, 0.5281, 0.3554, 0.5341, 0.2167, 0.5208, 0.2167, 0.5208, 0.3554, 0.5341, 0.7921, 0.3409, 0.9743, 0.397, 0.9743, 0.397, 0.7921, 0.3409, 0.2219, 0.2853, 0.3611, 0.2782, 0.3611, 0.2782, 0.2219, 0.2853, 0.3611, 0.2782, 0.5216, 0.2913, 0.5216, 0.2913, 0.3611, 0.2782, 0.9743, 0.397, 0.9733, 0.4428, 0.9733, 0.4428, 0.9743, 0.397, 0.9733, 0.4428, 0.7887, 0.4907, 0.7887, 0.4907, 0.9733, 0.4428, 0.2167, 0.5208, 0.1337, 0.5091, 0.1337, 0.5091, 0.2167, 0.5208, 0.1337, 0.5091, 0.0508, 0.4973, 0.0508, 0.4973, 0.1337, 0.5091, 0.05516, 0.3014, 0.1385, 0.2933, 0.1385, 0.2933, 0.05516, 0.3014, 0.1385, 0.2933, 0.2219, 0.2853, 0.2219, 0.2853, 0.1385, 0.2933, 0.7887, 0.4907, 0.5163, 0.5281, 0.5163, 0.5281, 0.7887, 0.4907, 0.02348, 0.3987, 0.05516, 0.3014, 0.05516, 0.3014, 0.02348, 0.3987, 0.5216, 0.2913, 0.7921, 0.3409, 0.7921, 0.3409, 0.5216, 0.2913, 0.0508, 0.4973, 0.02348, 0.3987, 0.02348, 0.3987, 0.0508, 0.4973, 0.7921, 0.3409, 0.7887, 0.4907, 0.9733, 0.4428, 0.9743, 0.397, 0.7921, 0.3409, 0.5216, 0.2913, 0.5163, 0.5281, 0.7887, 0.4907, 0.3611, 0.2782, 0.2219, 0.2853, 0.2167, 0.5208, 0.3554, 0.5341, 0.1385, 0.2933, 0.05516, 0.3014, 0.0508, 0.4973, 0.1337, 0.5091, 0.05516, 0.3014, 0.02348, 0.3987, 0.0508, 0.4973, 0.5216, 0.2913, 0.3611, 0.2782, 0.3554, 0.5341, 0.5163, 0.5281, 0.2219, 0.2853, 0.1385, 0.2933, 0.1337, 0.5091, 0.2167, 0.5208, 0.7921, 0.3409, 0.9743, 0.397, 0.9733, 0.4428, 0.7887, 0.4907, 0.7921, 0.3409, 0.7887, 0.4907, 0.5163, 0.5281, 0.5216, 0.2913, 0.3611, 0.2782, 0.3554, 0.5341, 0.2167, 0.5208, 0.2219, 0.2853, 0.1385, 0.2933, 0.1337, 0.5091, 0.0508, 0.4973, 0.05516, 0.3014, 0.05516, 0.3014, 0.0508, 0.4973, 0.02348, 0.3987, 0.5216, 0.2913, 0.5163, 0.5281, 0.3554, 0.5341, 0.3611, 0.2782, 0.2219, 0.2853, 0.2167, 0.5208, 0.1337, 0.5091, 0.1385, 0.2933, 0.3554, 0.5341, 0.2167, 0.5208, 0.2167, 0.5208, 0.3554, 0.5341, 0.7921, 0.3409, 0.9743, 0.397, 0.9743, 0.397, 0.7921, 0.3409, 0.2219, 0.2853, 0.3611, 0.2782, 0.3611, 0.2782, 0.2219, 0.2853, 0.3611, 0.2782, 0.5216, 0.2913, 0.5216, 0.2913, 0.3611, 0.2782, 0.9743, 0.397, 0.9733, 0.4428, 0.9733, 0.4428, 0.9743, 0.397, 0.2167, 0.5208, 0.1337, 0.5091, 0.1337, 0.5091, 0.2167, 0.5208, 0.1337, 0.5091, 0.0508, 0.4973, 0.0508, 0.4973, 0.1337, 0.5091, 0.05516, 0.3014, 0.1385, 0.2933, 0.1385, 0.2933, 0.05516, 0.3014, 0.1385, 0.2933, 0.2219, 0.2853, 0.2219, 0.2853, 0.1385, 0.2933, 0.02348, 0.3987, 0.05516, 0.3014, 0.05516, 0.3014, 0.02348, 0.3987, 0.5216, 0.2913, 0.7921, 0.3409, 0.7921, 0.3409, 0.5216, 0.2913, 0.0508, 0.4973, 0.02348, 0.3987, 0.02348, 0.3987, 0.0508, 0.4973, 0.7921, 0.3409, 0.7887, 0.4907, 0.9733, 0.4428, 0.9743, 0.397, 0.7921, 0.3409, 0.5216, 0.2913, 0.5163, 0.5281, 0.7887, 0.4907, 0.3611, 0.2782, 0.2219, 0.2853, 0.2167, 0.5208, 0.3554, 0.5341, 0.1385, 0.2933, 0.05516, 0.3014, 0.0508, 0.4973, 0.1337, 0.5091, 0.05516, 0.3014, 0.02348, 0.3987, 0.0508, 0.4973, 0.5216, 0.2913, 0.3611, 0.2782, 0.3554, 0.5341, 0.5163, 0.5281, 0.2219, 0.2853, 0.1385, 0.2933, 0.1337, 0.5091, 0.2167, 0.5208, 0.7921, 0.3409, 0.9743, 0.397, 0.9733, 0.4428, 0.7887, 0.4907, 0.7921, 0.3409, 0.7887, 0.4907, 0.5163, 0.5281, 0.5216, 0.2913, 0.3611, 0.2782, 0.3554, 0.5341, 0.2167, 0.5208, 0.2219, 0.2853, 0.1385, 0.2933, 0.1337, 0.5091, 0.0508, 0.4973, 0.05516, 0.3014, 0.05516, 0.3014, 0.0508, 0.4973, 0.02348, 0.3987, 0.5216, 0.2913, 0.5163, 0.5281, 0.3554, 0.5341, 0.3611, 0.2782, 0.2219, 0.2853, 0.2167, 0.5208, 0.1337, 0.5091, 0.1385, 0.2933, 0.3554, 0.5341, 0.2167, 0.5208, 0.2167, 0.5208, 0.3554, 0.5341, 0.7921, 0.3409, 0.9743, 0.397, 0.9743, 0.397, 0.7921, 0.3409, 0.2219, 0.2853, 0.3611, 0.2782, 0.3611, 0.2782, 0.2219, 0.2853, 0.3611, 0.2782, 0.5216, 0.2913, 0.5216, 0.2913, 0.3611, 0.2782, 0.9743, 0.397, 0.9733, 0.4428, 0.9733, 0.4428, 0.9743, 0.397, 0.2167, 0.5208, 0.1337, 0.5091, 0.1337, 0.5091, 0.2167, 0.5208, 0.1337, 0.5091, 0.0508, 0.4973, 0.0508, 0.4973, 0.1337, 0.5091, 0.05516, 0.3014, 0.1385, 0.2933, 0.1385, 0.2933, 0.05516, 0.3014, 0.1385, 0.2933, 0.2219, 0.2853, 0.2219, 0.2853, 0.1385, 0.2933, 0.02348, 0.3987, 0.05516, 0.3014, 0.05516, 0.3014, 0.02348, 0.3987, 0.5216, 0.2913, 0.7921, 0.3409, 0.7921, 0.3409, 0.5216, 0.2913, 0.0508, 0.4973, 0.02348, 0.3987, 0.02348, 0.3987, 0.0508, 0.4973, 0.7921, 0.3409, 0.7887, 0.4907, 0.9733, 0.4428, 0.9743, 0.397, 0.7921, 0.3409, 0.5216, 0.2913, 0.5163, 0.5281, 0.7887, 0.4907, 0.3611, 0.2782, 0.2219, 0.2853, 0.2167, 0.5208, 0.3554, 0.5341, 0.1385, 0.2933, 0.05516, 0.3014, 0.0508, 0.4973, 0.1337, 0.5091, 0.05516, 0.3014, 0.02348, 0.3987, 0.0508, 0.4973, 0.5216, 0.2913, 0.3611, 0.2782, 0.3554, 0.5341, 0.5163, 0.5281, 0.2219, 0.2853, 0.1385, 0.2933, 0.1337, 0.5091, 0.2167, 0.5208, 0.7921, 0.3409, 0.9743, 0.397, 0.9733, 0.4428, 0.7887, 0.4907, 0.7921, 0.3409, 0.7887, 0.4907, 0.5163, 0.5281, 0.5216, 0.2913, 0.3611, 0.2782, 0.3554, 0.5341, 0.2167, 0.5208, 0.2219, 0.2853, 0.1385, 0.2933, 0.1337, 0.5091, 0.0508, 0.4973, 0.05516, 0.3014, 0.05516, 0.3014, 0.0508, 0.4973, 0.02348, 0.3987, 0.5216, 0.2913, 0.5163, 0.5281, 0.3554, 0.5341, 0.3611, 0.2782, 0.2219, 0.2853, 0.2167, 0.5208, 0.1337, 0.5091, 0.1385, 0.2933, 0.3554, 0.5341, 0.2167, 0.5208, 0.2167, 0.5208, 0.3554, 0.5341, 0.7921, 0.3409, 0.9743, 0.397, 0.9743, 0.397, 0.7921, 0.3409, 0.2219, 0.2853, 0.3611, 0.2782, 0.3611, 0.2782, 0.2219, 0.2853, 0.3611, 0.2782, 0.5216, 0.2913, 0.5216, 0.2913, 0.3611, 0.2782, 0.9743, 0.397, 0.9733, 0.4428, 0.9733, 0.4428, 0.9743, 0.397, 0.2167, 0.5208, 0.1337, 0.5091, 0.1337, 0.5091, 0.2167, 0.5208, 0.1337, 0.5091, 0.0508, 0.4973, 0.0508, 0.4973, 0.1337, 0.5091, 0.05516, 0.3014, 0.1385, 0.2933, 0.1385, 0.2933, 0.05516, 0.3014, 0.1385, 0.2933, 0.2219, 0.2853, 0.2219, 0.2853, 0.1385, 0.2933, 0.02348, 0.3987, 0.05516, 0.3014, 0.05516, 0.3014, 0.02348, 0.3987, 0.5216, 0.2913, 0.7921, 0.3409, 0.7921, 0.3409, 0.5216, 0.2913, 0.0508, 0.4973, 0.02348, 0.3987, 0.02348, 0.3987, 0.0508, 0.4973, 0.7921, 0.3409, 0.7887, 0.4907, 0.9733, 0.4428, 0.9743, 0.397, 0.7921, 0.3409, 0.5216, 0.2913, 0.5163, 0.5281, 0.7887, 0.4907, 0.3611, 0.2782, 0.2219, 0.2853, 0.2167, 0.5208, 0.3554, 0.5341, 0.1385, 0.2933, 0.05516, 0.3014, 0.0508, 0.4973, 0.1337, 0.5091, 0.05516, 0.3014, 0.02348, 0.3987, 0.0508, 0.4973, 0.5216, 0.2913, 0.3611, 0.2782, 0.3554, 0.5341, 0.5163, 0.5281, 0.2219, 0.2853, 0.1385, 0.2933, 0.1337, 0.5091, 0.2167, 0.5208, 0.7921, 0.3409, 0.9743, 0.397, 0.9733, 0.4428, 0.7887, 0.4907, 0.7921, 0.3409, 0.7887, 0.4907, 0.5163, 0.5281, 0.5216, 0.2913, 0.3611, 0.2782, 0.3554, 0.5341, 0.2167, 0.5208, 0.2219, 0.2853, 0.1385, 0.2933, 0.1337, 0.5091, 0.0508, 0.4973, 0.05516, 0.3014, 0.05516, 0.3014, 0.0508, 0.4973, 0.02348, 0.3987, 0.5216, 0.2913, 0.5163, 0.5281, 0.3554, 0.5341, 0.3611, 0.2782, 0.2219, 0.2853, 0.2167, 0.5208, 0.1337, 0.5091, 0.1385, 0.2933, 0.3554, 0.5341, 0.2167, 0.5208, 0.2167, 0.5208, 0.3554, 0.5341, 0.7921, 0.3409, 0.9743, 0.397, 0.9743, 0.397, 0.7921, 0.3409, 0.2219, 0.2853, 0.3611, 0.2782, 0.3611, 0.2782, 0.2219, 0.2853, 0.3611, 0.2782, 0.5216, 0.2913, 0.5216, 0.2913, 0.3611, 0.2782, 0.9743, 0.397, 0.9733, 0.4428, 0.9733, 0.4428, 0.9743, 0.397, 0.2167, 0.5208, 0.1337, 0.5091, 0.1337, 0.5091, 0.2167, 0.5208, 0.1337, 0.5091, 0.0508, 0.4973, 0.0508, 0.4973, 0.1337, 0.5091, 0.05516, 0.3014, 0.1385, 0.2933, 0.1385, 0.2933, 0.05516, 0.3014, 0.1385, 0.2933, 0.2219, 0.2853, 0.2219, 0.2853, 0.1385, 0.2933, 0.02348, 0.3987, 0.05516, 0.3014, 0.05516, 0.3014, 0.02348, 0.3987, 0.5216, 0.2913, 0.7921, 0.3409, 0.7921, 0.3409, 0.5216, 0.2913, 0.0508, 0.4973, 0.02348, 0.3987, 0.02348, 0.3987, 0.0508, 0.4973, 0.7921, 0.3409, 0.7887, 0.4907, 0.9733, 0.4428, 0.9743, 0.397, 0.7921, 0.3409, 0.5216, 0.2913, 0.5163, 0.5281, 0.7887, 0.4907, 0.3611, 0.2782, 0.2219, 0.2853, 0.2167, 0.5208, 0.3554, 0.5341, 0.1385, 0.2933, 0.05516, 0.3014, 0.0508, 0.4973, 0.1337, 0.5091, 0.05516, 0.3014, 0.02348, 0.3987, 0.0508, 0.4973, 0.5216, 0.2913, 0.3611, 0.2782, 0.3554, 0.5341, 0.5163, 0.5281, 0.2219, 0.2853, 0.1385, 0.2933, 0.1337, 0.5091, 0.2167, 0.5208, 0.7921, 0.3409, 0.9743, 0.397, 0.9733, 0.4428, 0.7887, 0.4907, 0.7921, 0.3409, 0.7887, 0.4907, 0.5163, 0.5281, 0.5216, 0.2913, 0.3611, 0.2782, 0.3554, 0.5341, 0.2167, 0.5208, 0.2219, 0.2853, 0.1385, 0.2933, 0.1337, 0.5091, 0.0508, 0.4973, 0.05516, 0.3014, 0.05516, 0.3014, 0.0508, 0.4973, 0.02348, 0.3987, 0.5216, 0.2913, 0.5163, 0.5281, 0.3554, 0.5341, 0.3611, 0.2782, 0.2219, 0.2853, 0.2167, 0.5208, 0.1337, 0.5091, 0.1385, 0.2933, 0.3554, 0.5341, 0.2167, 0.5208, 0.2167, 0.5208, 0.3554, 0.5341, 0.2219, 0.2853, 0.3611, 0.2782, 0.3611, 0.2782, 0.2219, 0.2853, 0.9743, 0.397, 0.9733, 0.4428, 0.9733, 0.4428, 0.9743, 0.397, 0.2167, 0.5208, 0.1337, 0.5091, 0.1337, 0.5091, 0.2167, 0.5208, 0.1337, 0.5091, 0.0508, 0.4973, 0.0508, 0.4973, 0.1337, 0.5091, 0.05516, 0.3014, 0.1385, 0.2933, 0.1385, 0.2933, 0.05516, 0.3014, 0.1385, 0.2933, 0.2219, 0.2853, 0.2219, 0.2853, 0.1385, 0.2933, 0.02348, 0.3987, 0.05516, 0.3014, 0.05516, 0.3014, 0.02348, 0.3987, 0.0508, 0.4973, 0.02348, 0.3987, 0.02348, 0.3987, 0.0508, 0.4973, 0.986, 0.8481, 0.9859, 0.8414, 0.9859, 0.8414, 0.9859, 0.8447, 0.986, 0.8481, 0.9859, 0.8414, 0.9926, 0.8413, 0.9927, 0.8447, 0.9927, 0.848, 0.986, 0.8481, 0.9859, 0.8447, 0.9861, 0.8548, 0.986, 0.8481, 0.986, 0.8481, 0.9861, 0.8548, 0.9859, 0.8414, 0.986, 0.8345, 0.986, 0.8345, 0.9859, 0.8414, 0.986, 0.8345, 0.9862, 0.8278, 0.9862, 0.8278, 0.9861, 0.8312, 0.986, 0.8345, 0.986, 0.8481, 0.9861, 0.8548, 0.9861, 0.8548, 0.986, 0.8481, 0.986, 0.8345, 0.9859, 0.8414, 0.9859, 0.8414, 0.986, 0.8345, 0.9862, 0.8278, 0.986, 0.8345, 0.986, 0.8345, 0.9861, 0.8312, 0.9862, 0.8278, 0.9859, 0.8414, 0.986, 0.8481, 0.986, 0.8481, 0.9859, 0.8447, 0.9859, 0.8414, 0.986, 0.8345, 0.9862, 0.8278, 0.9862, 0.8278, 0.9861, 0.8312, 0.986, 0.8345, 0.986, 0.8481, 0.9859, 0.8414, 0.9859, 0.8414, 0.9859, 0.8447, 0.986, 0.8481, 0.9861, 0.8548, 0.986, 0.8481, 0.986, 0.8481, 0.9861, 0.8548, 0.9859, 0.8414, 0.986, 0.8345, 0.986, 0.8345, 0.9859, 0.8414, 0.7921, 0.3409, 0.7887, 0.4907, 0.9733, 0.4428, 0.9743, 0.397, 0.7921, 0.3409, 0.5216, 0.2913, 0.5163, 0.5281, 0.7887, 0.4907, 0.3611, 0.2782, 0.2219, 0.2853, 0.2167, 0.5208, 0.3554, 0.5341, 0.1385, 0.2933, 0.05516, 0.3014, 0.0508, 0.4973, 0.1337, 0.5091, 0.05516, 0.3014, 0.02348, 0.3987, 0.0508, 0.4973, 0.5216, 0.2913, 0.3611, 0.2782, 0.3554, 0.5341, 0.5163, 0.5281, 0.2219, 0.2853, 0.1385, 0.2933, 0.1337, 0.5091, 0.2167, 0.5208, 0.7921, 0.3409, 0.9743, 0.397, 0.9733, 0.4428, 0.7887, 0.4907, 0.7921, 0.3409, 0.7887, 0.4907, 0.5163, 0.5281, 0.5216, 0.2913, 0.3611, 0.2782, 0.3554, 0.5341, 0.2167, 0.5208, 0.2219, 0.2853, 0.1385, 0.2933, 0.1337, 0.5091, 0.0508, 0.4973, 0.05516, 0.3014, 0.05516, 0.3014, 0.0508, 0.4973, 0.02348, 0.3987, 0.5216, 0.2913, 0.5163, 0.5281, 0.3554, 0.5341, 0.3611, 0.2782, 0.2219, 0.2853, 0.2167, 0.5208, 0.1337, 0.5091, 0.1385, 0.2933, 0.5163, 0.5281, 0.3554, 0.5341, 0.3554, 0.5341, 0.5163, 0.5281, 0.3554, 0.5341, 0.2167, 0.5208, 0.2167, 0.5208, 0.3554, 0.5341, 0.7921, 0.3409, 0.9743, 0.397, 0.9743, 0.397, 0.7921, 0.3409, 0.2219, 0.2853, 0.3611, 0.2782, 0.3611, 0.2782, 0.2219, 0.2853, 0.3611, 0.2782, 0.5216, 0.2913, 0.5216, 0.2913, 0.3611, 0.2782, 0.9743, 0.397, 0.9733, 0.4428, 0.9733, 0.4428, 0.9743, 0.397, 0.9733, 0.4428, 0.7887, 0.4907, 0.7887, 0.4907, 0.9733, 0.4428, 0.2167, 0.5208, 0.1337, 0.5091, 0.1337, 0.5091, 0.2167, 0.5208, 0.1337, 0.5091, 0.0508, 0.4973, 0.0508, 0.4973, 0.1337, 0.5091, 0.05516, 0.3014, 0.1385, 0.2933, 0.1385, 0.2933, 0.05516, 0.3014, 0.1385, 0.2933, 0.2219, 0.2853, 0.2219, 0.2853, 0.1385, 0.2933, 0.7887, 0.4907, 0.5163, 0.5281, 0.5163, 0.5281, 0.7887, 0.4907, 0.02348, 0.3987, 0.05516, 0.3014, 0.05516, 0.3014, 0.02348, 0.3987, 0.5216, 0.2913, 0.7921, 0.3409, 0.7921, 0.3409, 0.5216, 0.2913, 0.0508, 0.4973, 0.02348, 0.3987, 0.02348, 0.3987, 0.0508, 0.4973, 0.7921, 0.3409, 0.7887, 0.4907, 0.9733, 0.4428, 0.9743, 0.397, 0.7921, 0.3409, 0.5216, 0.2913, 0.5163, 0.5281, 0.7887, 0.4907, 0.3611, 0.2782, 0.2219, 0.2853, 0.2167, 0.5208, 0.3554, 0.5341, 0.1385, 0.2933, 0.05516, 0.3014, 0.0508, 0.4973, 0.1337, 0.5091, 0.05516, 0.3014, 0.02348, 0.3987, 0.0508, 0.4973, 0.5216, 0.2913, 0.3611, 0.2782, 0.3554, 0.5341, 0.5163, 0.5281, 0.2219, 0.2853, 0.1385, 0.2933, 0.1337, 0.5091, 0.2167, 0.5208, 0.7921, 0.3409, 0.9743, 0.397, 0.9733, 0.4428, 0.7887, 0.4907, 0.7921, 0.3409, 0.7887, 0.4907, 0.5163, 0.5281, 0.5216, 0.2913, 0.3611, 0.2782, 0.3554, 0.5341, 0.2167, 0.5208, 0.2219, 0.2853, 0.1385, 0.2933, 0.1337, 0.5091, 0.0508, 0.4973, 0.05516, 0.3014, 0.05516, 0.3014, 0.0508, 0.4973, 0.02348, 0.3987, 0.5216, 0.2913, 0.5163, 0.5281, 0.3554, 0.5341, 0.3611, 0.2782, 0.2219, 0.2853, 0.2167, 0.5208, 0.1337, 0.5091, 0.1385, 0.2933, 0.3554, 0.5341, 0.2167, 0.5208, 0.2167, 0.5208, 0.3554, 0.5341, 0.7921, 0.3409, 0.9743, 0.397, 0.9743, 0.397, 0.7921, 0.3409, 0.2219, 0.2853, 0.3611, 0.2782, 0.3611, 0.2782, 0.2219, 0.2853, 0.3611, 0.2782, 0.5216, 0.2913, 0.5216, 0.2913, 0.3611, 0.2782, 0.9743, 0.397, 0.9733, 0.4428, 0.9733, 0.4428, 0.9743, 0.397, 0.2167, 0.5208, 0.1337, 0.5091, 0.1337, 0.5091, 0.2167, 0.5208, 0.1337, 0.5091, 0.0508, 0.4973, 0.0508, 0.4973, 0.1337, 0.5091, 0.05516, 0.3014, 0.1385, 0.2933, 0.1385, 0.2933, 0.05516, 0.3014, 0.1385, 0.2933, 0.2219, 0.2853, 0.2219, 0.2853, 0.1385, 0.2933, 0.02348, 0.3987, 0.05516, 0.3014, 0.05516, 0.3014, 0.02348, 0.3987, 0.5216, 0.2913, 0.7921, 0.3409, 0.7921, 0.3409, 0.5216, 0.2913, 0.0508, 0.4973, 0.02348, 0.3987, 0.02348, 0.3987, 0.0508, 0.4973, 0.7921, 0.3409, 0.7887, 0.4907, 0.9733, 0.4428, 0.9743, 0.397, 0.7921, 0.3409, 0.5216, 0.2913, 0.5163, 0.5281, 0.7887, 0.4907, 0.3611, 0.2782, 0.2219, 0.2853, 0.2167, 0.5208, 0.3554, 0.5341, 0.1385, 0.2933, 0.05516, 0.3014, 0.0508, 0.4973, 0.1337, 0.5091, 0.05516, 0.3014, 0.02348, 0.3987, 0.0508, 0.4973, 0.5216, 0.2913, 0.3611, 0.2782, 0.3554, 0.5341, 0.5163, 0.5281, 0.2219, 0.2853, 0.1385, 0.2933, 0.1337, 0.5091, 0.2167, 0.5208, 0.7921, 0.3409, 0.9743, 0.397, 0.9733, 0.4428, 0.7887, 0.4907, 0.7921, 0.3409, 0.7887, 0.4907, 0.5163, 0.5281, 0.5216, 0.2913, 0.3611, 0.2782, 0.3554, 0.5341, 0.2167, 0.5208, 0.2219, 0.2853, 0.1385, 0.2933, 0.1337, 0.5091, 0.0508, 0.4973, 0.05516, 0.3014, 0.05516, 0.3014, 0.0508, 0.4973, 0.02348, 0.3987, 0.5216, 0.2913, 0.5163, 0.5281, 0.3554, 0.5341, 0.3611, 0.2782, 0.2219, 0.2853, 0.2167, 0.5208, 0.1337, 0.5091, 0.1385, 0.2933, 0.3554, 0.5341, 0.2167, 0.5208, 0.2167, 0.5208, 0.3554, 0.5341, 0.7921, 0.3409, 0.9743, 0.397, 0.9743, 0.397, 0.7921, 0.3409, 0.2219, 0.2853, 0.3611, 0.2782, 0.3611, 0.2782, 0.2219, 0.2853, 0.3611, 0.2782, 0.5216, 0.2913, 0.5216, 0.2913, 0.3611, 0.2782, 0.9743, 0.397, 0.9733, 0.4428, 0.9733, 0.4428, 0.9743, 0.397, 0.2167, 0.5208, 0.1337, 0.5091, 0.1337, 0.5091, 0.2167, 0.5208, 0.1337, 0.5091, 0.0508, 0.4973, 0.0508, 0.4973, 0.1337, 0.5091, 0.05516, 0.3014, 0.1385, 0.2933, 0.1385, 0.2933, 0.05516, 0.3014, 0.1385, 0.2933, 0.2219, 0.2853, 0.2219, 0.2853, 0.1385, 0.2933, 0.02348, 0.3987, 0.05516, 0.3014, 0.05516, 0.3014, 0.02348, 0.3987, 0.5216, 0.2913, 0.7921, 0.3409, 0.7921, 0.3409, 0.5216, 0.2913, 0.0508, 0.4973, 0.02348, 0.3987, 0.02348, 0.3987, 0.0508, 0.4973, 0.7921, 0.3409, 0.7887, 0.4907, 0.9733, 0.4428, 0.9743, 0.397, 0.7921, 0.3409, 0.5216, 0.2913, 0.5163, 0.5281, 0.7887, 0.4907, 0.3611, 0.2782, 0.2219, 0.2853, 0.2167, 0.5208, 0.3554, 0.5341, 0.1385, 0.2933, 0.05516, 0.3014, 0.0508, 0.4973, 0.1337, 0.5091, 0.05516, 0.3014, 0.02348, 0.3987, 0.0508, 0.4973, 0.5216, 0.2913, 0.3611, 0.2782, 0.3554, 0.5341, 0.5163, 0.5281, 0.2219, 0.2853, 0.1385, 0.2933, 0.1337, 0.5091, 0.2167, 0.5208, 0.7921, 0.3409, 0.9743, 0.397, 0.9733, 0.4428, 0.7887, 0.4907, 0.7921, 0.3409, 0.7887, 0.4907, 0.5163, 0.5281, 0.5216, 0.2913, 0.3611, 0.2782, 0.3554, 0.5341, 0.2167, 0.5208, 0.2219, 0.2853, 0.1385, 0.2933, 0.1337, 0.5091, 0.0508, 0.4973, 0.05516, 0.3014, 0.05516, 0.3014, 0.0508, 0.4973, 0.02348, 0.3987, 0.5216, 0.2913, 0.5163, 0.5281, 0.3554, 0.5341, 0.3611, 0.2782, 0.2219, 0.2853, 0.2167, 0.5208, 0.1337, 0.5091, 0.1385, 0.2933, 0.3554, 0.5341, 0.2167, 0.5208, 0.2167, 0.5208, 0.3554, 0.5341, 0.7921, 0.3409, 0.9743, 0.397, 0.9743, 0.397, 0.7921, 0.3409, 0.2219, 0.2853, 0.3611, 0.2782, 0.3611, 0.2782, 0.2219, 0.2853, 0.3611, 0.2782, 0.5216, 0.2913, 0.5216, 0.2913, 0.3611, 0.2782, 0.9743, 0.397, 0.9733, 0.4428, 0.9733, 0.4428, 0.9743, 0.397, 0.2167, 0.5208, 0.1337, 0.5091, 0.1337, 0.5091, 0.2167, 0.5208, 0.1337, 0.5091, 0.0508, 0.4973, 0.0508, 0.4973, 0.1337, 0.5091, 0.05516, 0.3014, 0.1385, 0.2933, 0.1385, 0.2933, 0.05516, 0.3014, 0.1385, 0.2933, 0.2219, 0.2853, 0.2219, 0.2853, 0.1385, 0.2933, 0.02348, 0.3987, 0.05516, 0.3014, 0.05516, 0.3014, 0.02348, 0.3987, 0.5216, 0.2913, 0.7921, 0.3409, 0.7921, 0.3409, 0.5216, 0.2913, 0.0508, 0.4973, 0.02348, 0.3987, 0.02348, 0.3987, 0.0508, 0.4973, 0.7921, 0.3409, 0.7887, 0.4907, 0.9733, 0.4428, 0.9743, 0.397, 0.7921, 0.3409, 0.5216, 0.2913, 0.5163, 0.5281, 0.7887, 0.4907, 0.3611, 0.2782, 0.2219, 0.2853, 0.2167, 0.5208, 0.3554, 0.5341, 0.1385, 0.2933, 0.05516, 0.3014, 0.0508, 0.4973, 0.1337, 0.5091, 0.05516, 0.3014, 0.02348, 0.3987, 0.0508, 0.4973, 0.5216, 0.2913, 0.3611, 0.2782, 0.3554, 0.5341, 0.5163, 0.5281, 0.2219, 0.2853, 0.1385, 0.2933, 0.1337, 0.5091, 0.2167, 0.5208, 0.7921, 0.3409, 0.9743, 0.397, 0.9733, 0.4428, 0.7887, 0.4907, 0.7921, 0.3409, 0.7887, 0.4907, 0.5163, 0.5281, 0.5216, 0.2913, 0.3611, 0.2782, 0.3554, 0.5341, 0.2167, 0.5208, 0.2219, 0.2853, 0.1385, 0.2933, 0.1337, 0.5091, 0.0508, 0.4973, 0.05516, 0.3014, 0.05516, 0.3014, 0.0508, 0.4973, 0.02348, 0.3987, 0.5216, 0.2913, 0.5163, 0.5281, 0.3554, 0.5341, 0.3611, 0.2782, 0.2219, 0.2853, 0.2167, 0.5208, 0.1337, 0.5091, 0.1385, 0.2933, 0.3554, 0.5341, 0.2167, 0.5208, 0.2167, 0.5208, 0.3554, 0.5341, 0.7921, 0.3409, 0.9743, 0.397, 0.9743, 0.397, 0.7921, 0.3409, 0.2219, 0.2853, 0.3611, 0.2782, 0.3611, 0.2782, 0.2219, 0.2853, 0.3611, 0.2782, 0.5216, 0.2913, 0.5216, 0.2913, 0.3611, 0.2782, 0.9743, 0.397, 0.9733, 0.4428, 0.9733, 0.4428, 0.9743, 0.397, 0.2167, 0.5208, 0.1337, 0.5091, 0.1337, 0.5091, 0.2167, 0.5208, 0.1337, 0.5091, 0.0508, 0.4973, 0.0508, 0.4973, 0.1337, 0.5091, 0.05516, 0.3014, 0.1385, 0.2933, 0.1385, 0.2933, 0.05516, 0.3014, 0.1385, 0.2933, 0.2219, 0.2853, 0.2219, 0.2853, 0.1385, 0.2933, 0.02348, 0.3987, 0.05516, 0.3014, 0.05516, 0.3014, 0.02348, 0.3987, 0.5216, 0.2913, 0.7921, 0.3409, 0.7921, 0.3409, 0.5216, 0.2913, 0.0508, 0.4973, 0.02348, 0.3987, 0.02348, 0.3987, 0.0508, 0.4973, 0.7921, 0.3409, 0.7887, 0.4907, 0.9733, 0.4428, 0.9743, 0.397, 0.7921, 0.3409, 0.5216, 0.2913, 0.5163, 0.5281, 0.7887, 0.4907, 0.3611, 0.2782, 0.2219, 0.2853, 0.2167, 0.5208, 0.3554, 0.5341, 0.1385, 0.2933, 0.05516, 0.3014, 0.0508, 0.4973, 0.1337, 0.5091, 0.05516, 0.3014, 0.02348, 0.3987, 0.0508, 0.4973, 0.5216, 0.2913, 0.3611, 0.2782, 0.3554, 0.5341, 0.5163, 0.5281, 0.2219, 0.2853, 0.1385, 0.2933, 0.1337, 0.5091, 0.2167, 0.5208, 0.7921, 0.3409, 0.9743, 0.397, 0.9733, 0.4428, 0.7887, 0.4907, 0.7921, 0.3409, 0.7887, 0.4907, 0.5163, 0.5281, 0.5216, 0.2913, 0.3611, 0.2782, 0.3554, 0.5341, 0.2167, 0.5208, 0.2219, 0.2853, 0.1385, 0.2933, 0.1337, 0.5091, 0.0508, 0.4973, 0.05516, 0.3014, 0.05516, 0.3014, 0.0508, 0.4973, 0.02348, 0.3987, 0.5216, 0.2913, 0.5163, 0.5281, 0.3554, 0.5341, 0.3611, 0.2782, 0.2219, 0.2853, 0.2167, 0.5208, 0.1337, 0.5091, 0.1385, 0.2933, 0.3554, 0.5341, 0.2167, 0.5208, 0.2167, 0.5208, 0.3554, 0.5341, 0.2219, 0.2853, 0.3611, 0.2782, 0.3611, 0.2782, 0.2219, 0.2853, 0.9743, 0.397, 0.9733, 0.4428, 0.9733, 0.4428, 0.9743, 0.397, 0.2167, 0.5208, 0.1337, 0.5091, 0.1337, 0.5091, 0.2167, 0.5208, 0.1337, 0.5091, 0.0508, 0.4973, 0.0508, 0.4973, 0.1337, 0.5091, 0.05516, 0.3014, 0.1385, 0.2933, 0.1385, 0.2933, 0.05516, 0.3014, 0.1385, 0.2933, 0.2219, 0.2853, 0.2219, 0.2853, 0.1385, 0.2933, 0.02348, 0.3987, 0.05516, 0.3014, 0.05516, 0.3014, 0.02348, 0.3987, 0.0508, 0.4973, 0.02348, 0.3987, 0.02348, 0.3987, 0.0508, 0.4973, 0.7921, 0.3409, 0.7887, 0.4907, 0.9733, 0.4428, 0.9743, 0.397, 0.7921, 0.3409, 0.5216, 0.2913, 0.5163, 0.5281, 0.7887, 0.4907, 0.3611, 0.2782, 0.2219, 0.2853, 0.2167, 0.5208, 0.3554, 0.5341, 0.1385, 0.2933, 0.05516, 0.3014, 0.0508, 0.4973, 0.1337, 0.5091, 0.05516, 0.3014, 0.02348, 0.3987, 0.0508, 0.4973, 0.5216, 0.2913, 0.3611, 0.2782, 0.3554, 0.5341, 0.5163, 0.5281, 0.2219, 0.2853, 0.1385, 0.2933, 0.1337, 0.5091, 0.2167, 0.5208, 0.7921, 0.3409, 0.9743, 0.397, 0.9733, 0.4428, 0.7887, 0.4907, 0.7921, 0.3409, 0.7887, 0.4907, 0.5163, 0.5281, 0.5216, 0.2913, 0.3611, 0.2782, 0.3554, 0.5341, 0.2167, 0.5208, 0.2219, 0.2853, 0.1385, 0.2933, 0.1337, 0.5091, 0.0508, 0.4973, 0.05516, 0.3014, 0.05516, 0.3014, 0.0508, 0.4973, 0.02348, 0.3987, 0.5216, 0.2913, 0.5163, 0.5281, 0.3554, 0.5341, 0.3611, 0.2782, 0.2219, 0.2853, 0.2167, 0.5208, 0.1337, 0.5091, 0.1385, 0.2933, 0.5163, 0.5281, 0.3554, 0.5341, 0.3554, 0.5341, 0.5163, 0.5281, 0.3554, 0.5341, 0.2167, 0.5208, 0.2167, 0.5208, 0.3554, 0.5341, 0.7921, 0.3409, 0.9743, 0.397, 0.9743, 0.397, 0.7921, 0.3409, 0.2219, 0.2853, 0.3611, 0.2782, 0.3611, 0.2782, 0.2219, 0.2853, 0.3611, 0.2782, 0.5216, 0.2913, 0.5216, 0.2913, 0.3611, 0.2782, 0.9743, 0.397, 0.9733, 0.4428, 0.9733, 0.4428, 0.9743, 0.397, 0.9733, 0.4428, 0.7887, 0.4907, 0.7887, 0.4907, 0.9733, 0.4428, 0.2167, 0.5208, 0.1337, 0.5091, 0.1337, 0.5091, 0.2167, 0.5208, 0.1337, 0.5091, 0.0508, 0.4973, 0.0508, 0.4973, 0.1337, 0.5091, 0.05516, 0.3014, 0.1385, 0.2933, 0.1385, 0.2933, 0.05516, 0.3014, 0.1385, 0.2933, 0.2219, 0.2853, 0.2219, 0.2853, 0.1385, 0.2933, 0.7887, 0.4907, 0.5163, 0.5281, 0.5163, 0.5281, 0.7887, 0.4907, 0.02348, 0.3987, 0.05516, 0.3014, 0.05516, 0.3014, 0.02348, 0.3987, 0.5216, 0.2913, 0.7921, 0.3409, 0.7921, 0.3409, 0.5216, 0.2913, 0.0508, 0.4973, 0.02348, 0.3987, 0.02348, 0.3987, 0.0508, 0.4973, 0.7921, 0.3409, 0.7887, 0.4907, 0.9733, 0.4428, 0.9743, 0.397, 0.7921, 0.3409, 0.5216, 0.2913, 0.5163, 0.5281, 0.7887, 0.4907, 0.3611, 0.2782, 0.2219, 0.2853, 0.2167, 0.5208, 0.3554, 0.5341, 0.1385, 0.2933, 0.05516, 0.3014, 0.0508, 0.4973, 0.1337, 0.5091, 0.05516, 0.3014, 0.02348, 0.3987, 0.0508, 0.4973, 0.5216, 0.2913, 0.3611, 0.2782, 0.3554, 0.5341, 0.5163, 0.5281, 0.2219, 0.2853, 0.1385, 0.2933, 0.1337, 0.5091, 0.2167, 0.5208, 0.7921, 0.3409, 0.9743, 0.397, 0.9733, 0.4428, 0.7887, 0.4907, 0.7921, 0.3409, 0.7887, 0.4907, 0.5163, 0.5281, 0.5216, 0.2913, 0.3611, 0.2782, 0.3554, 0.5341, 0.2167, 0.5208, 0.2219, 0.2853, 0.1385, 0.2933, 0.1337, 0.5091, 0.0508, 0.4973, 0.05516, 0.3014, 0.05516, 0.3014, 0.0508, 0.4973, 0.02348, 0.3987, 0.5216, 0.2913, 0.5163, 0.5281, 0.3554, 0.5341, 0.3611, 0.2782, 0.2219, 0.2853, 0.2167, 0.5208, 0.1337, 0.5091, 0.1385, 0.2933, 0.3554, 0.5341, 0.2167, 0.5208, 0.2167, 0.5208, 0.3554, 0.5341, 0.7921, 0.3409, 0.9743, 0.397, 0.9743, 0.397, 0.7921, 0.3409, 0.2219, 0.2853, 0.3611, 0.2782, 0.3611, 0.2782, 0.2219, 0.2853, 0.3611, 0.2782, 0.5216, 0.2913, 0.5216, 0.2913, 0.3611, 0.2782, 0.9743, 0.397, 0.9733, 0.4428, 0.9733, 0.4428, 0.9743, 0.397, 0.2167, 0.5208, 0.1337, 0.5091, 0.1337, 0.5091, 0.2167, 0.5208, 0.1337, 0.5091, 0.0508, 0.4973, 0.0508, 0.4973, 0.1337, 0.5091, 0.05516, 0.3014, 0.1385, 0.2933, 0.1385, 0.2933, 0.05516, 0.3014, 0.1385, 0.2933, 0.2219, 0.2853, 0.2219, 0.2853, 0.1385, 0.2933, 0.02348, 0.3987, 0.05516, 0.3014, 0.05516, 0.3014, 0.02348, 0.3987, 0.5216, 0.2913, 0.7921, 0.3409, 0.7921, 0.3409, 0.5216, 0.2913, 0.0508, 0.4973, 0.02348, 0.3987, 0.02348, 0.3987, 0.0508, 0.4973, 0.7921, 0.3409, 0.7887, 0.4907, 0.9733, 0.4428, 0.9743, 0.397, 0.7921, 0.3409, 0.5216, 0.2913, 0.5163, 0.5281, 0.7887, 0.4907, 0.3611, 0.2782, 0.2219, 0.2853, 0.2167, 0.5208, 0.3554, 0.5341, 0.1385, 0.2933, 0.05516, 0.3014, 0.0508, 0.4973, 0.1337, 0.5091, 0.05516, 0.3014, 0.02348, 0.3987, 0.0508, 0.4973, 0.5216, 0.2913, 0.3611, 0.2782, 0.3554, 0.5341, 0.5163, 0.5281, 0.2219, 0.2853, 0.1385, 0.2933, 0.1337, 0.5091, 0.2167, 0.5208, 0.7921, 0.3409, 0.9743, 0.397, 0.9733, 0.4428, 0.7887, 0.4907, 0.7921, 0.3409, 0.7887, 0.4907, 0.5163, 0.5281, 0.5216, 0.2913, 0.3611, 0.2782, 0.3554, 0.5341, 0.2167, 0.5208, 0.2219, 0.2853, 0.1385, 0.2933, 0.1337, 0.5091, 0.0508, 0.4973, 0.05516, 0.3014, 0.05516, 0.3014, 0.0508, 0.4973, 0.02348, 0.3987, 0.5216, 0.2913, 0.5163, 0.5281, 0.3554, 0.5341, 0.3611, 0.2782, 0.2219, 0.2853, 0.2167, 0.5208, 0.1337, 0.5091, 0.1385, 0.2933, 0.3554, 0.5341, 0.2167, 0.5208, 0.2167, 0.5208, 0.3554, 0.5341, 0.7921, 0.3409, 0.9743, 0.397, 0.9743, 0.397, 0.7921, 0.3409, 0.2219, 0.2853, 0.3611, 0.2782, 0.3611, 0.2782, 0.2219, 0.2853, 0.3611, 0.2782, 0.5216, 0.2913, 0.5216, 0.2913, 0.3611, 0.2782, 0.9743, 0.397, 0.9733, 0.4428, 0.9733, 0.4428, 0.9743, 0.397, 0.2167, 0.5208, 0.1337, 0.5091, 0.1337, 0.5091, 0.2167, 0.5208, 0.1337, 0.5091, 0.0508, 0.4973, 0.0508, 0.4973, 0.1337, 0.5091, 0.05516, 0.3014, 0.1385, 0.2933, 0.1385, 0.2933, 0.05516, 0.3014, 0.1385, 0.2933, 0.2219, 0.2853, 0.2219, 0.2853, 0.1385, 0.2933, 0.02348, 0.3987, 0.05516, 0.3014, 0.05516, 0.3014, 0.02348, 0.3987, 0.5216, 0.2913, 0.7921, 0.3409, 0.7921, 0.3409, 0.5216, 0.2913, 0.0508, 0.4973, 0.02348, 0.3987, 0.02348, 0.3987, 0.0508, 0.4973, 0.7921, 0.3409, 0.7887, 0.4907, 0.9733, 0.4428, 0.9743, 0.397, 0.7921, 0.3409, 0.5216, 0.2913, 0.5163, 0.5281, 0.7887, 0.4907, 0.3611, 0.2782, 0.2219, 0.2853, 0.2167, 0.5208, 0.3554, 0.5341, 0.1385, 0.2933, 0.05516, 0.3014, 0.0508, 0.4973, 0.1337, 0.5091, 0.05516, 0.3014, 0.02348, 0.3987, 0.0508, 0.4973, 0.5216, 0.2913, 0.3611, 0.2782, 0.3554, 0.5341, 0.5163, 0.5281, 0.2219, 0.2853, 0.1385, 0.2933, 0.1337, 0.5091, 0.2167, 0.5208, 0.7921, 0.3409, 0.9743, 0.397, 0.9733, 0.4428, 0.7887, 0.4907, 0.7921, 0.3409, 0.7887, 0.4907, 0.5163, 0.5281, 0.5216, 0.2913, 0.3611, 0.2782, 0.3554, 0.5341, 0.2167, 0.5208, 0.2219, 0.2853, 0.1385, 0.2933, 0.1337, 0.5091, 0.0508, 0.4973, 0.05516, 0.3014, 0.05516, 0.3014, 0.0508, 0.4973, 0.02348, 0.3987, 0.5216, 0.2913, 0.5163, 0.5281, 0.3554, 0.5341, 0.3611, 0.2782, 0.2219, 0.2853, 0.2167, 0.5208, 0.1337, 0.5091, 0.1385, 0.2933, 0.3554, 0.5341, 0.2167, 0.5208, 0.2167, 0.5208, 0.3554, 0.5341, 0.7921, 0.3409, 0.9743, 0.397, 0.9743, 0.397, 0.7921, 0.3409, 0.2219, 0.2853, 0.3611, 0.2782, 0.3611, 0.2782, 0.2219, 0.2853, 0.3611, 0.2782, 0.5216, 0.2913, 0.5216, 0.2913, 0.3611, 0.2782, 0.9743, 0.397, 0.9733, 0.4428, 0.9733, 0.4428, 0.9743, 0.397, 0.2167, 0.5208, 0.1337, 0.5091, 0.1337, 0.5091, 0.2167, 0.5208, 0.1337, 0.5091, 0.0508, 0.4973, 0.0508, 0.4973, 0.1337, 0.5091, 0.05516, 0.3014, 0.1385, 0.2933, 0.1385, 0.2933, 0.05516, 0.3014, 0.1385, 0.2933, 0.2219, 0.2853, 0.2219, 0.2853, 0.1385, 0.2933, 0.02348, 0.3987, 0.05516, 0.3014, 0.05516, 0.3014, 0.02348, 0.3987, 0.5216, 0.2913, 0.7921, 0.3409, 0.7921, 0.3409, 0.5216, 0.2913, 0.0508, 0.4973, 0.02348, 0.3987, 0.02348, 0.3987, 0.0508, 0.4973, 0.7921, 0.3409, 0.7887, 0.4907, 0.9733, 0.4428, 0.9743, 0.397, 0.7921, 0.3409, 0.5216, 0.2913, 0.5163, 0.5281, 0.7887, 0.4907, 0.3611, 0.2782, 0.2219, 0.2853, 0.2167, 0.5208, 0.3554, 0.5341, 0.1385, 0.2933, 0.05516, 0.3014, 0.0508, 0.4973, 0.1337, 0.5091, 0.05516, 0.3014, 0.02348, 0.3987, 0.0508, 0.4973, 0.5216, 0.2913, 0.3611, 0.2782, 0.3554, 0.5341, 0.5163, 0.5281, 0.2219, 0.2853, 0.1385, 0.2933, 0.1337, 0.5091, 0.2167, 0.5208, 0.7921, 0.3409, 0.9743, 0.397, 0.9733, 0.4428, 0.7887, 0.4907, 0.7921, 0.3409, 0.7887, 0.4907, 0.5163, 0.5281, 0.5216, 0.2913, 0.3611, 0.2782, 0.3554, 0.5341, 0.2167, 0.5208, 0.2219, 0.2853, 0.1385, 0.2933, 0.1337, 0.5091, 0.0508, 0.4973, 0.05516, 0.3014, 0.05516, 0.3014, 0.0508, 0.4973, 0.02348, 0.3987, 0.5216, 0.2913, 0.5163, 0.5281, 0.3554, 0.5341, 0.3611, 0.2782, 0.2219, 0.2853, 0.2167, 0.5208, 0.1337, 0.5091, 0.1385, 0.2933, 0.3554, 0.5341, 0.2167, 0.5208, 0.2167, 0.5208, 0.3554, 0.5341, 0.7921, 0.3409, 0.9743, 0.397, 0.9743, 0.397, 0.7921, 0.3409, 0.2219, 0.2853, 0.3611, 0.2782, 0.3611, 0.2782, 0.2219, 0.2853, 0.3611, 0.2782, 0.5216, 0.2913, 0.5216, 0.2913, 0.3611, 0.2782, 0.9743, 0.397, 0.9733, 0.4428, 0.9733, 0.4428, 0.9743, 0.397, 0.2167, 0.5208, 0.1337, 0.5091, 0.1337, 0.5091, 0.2167, 0.5208, 0.1337, 0.5091, 0.0508, 0.4973, 0.0508, 0.4973, 0.1337, 0.5091, 0.05516, 0.3014, 0.1385, 0.2933, 0.1385, 0.2933, 0.05516, 0.3014, 0.1385, 0.2933, 0.2219, 0.2853, 0.2219, 0.2853, 0.1385, 0.2933, 0.02348, 0.3987, 0.05516, 0.3014, 0.05516, 0.3014, 0.02348, 0.3987, 0.5216, 0.2913, 0.7921, 0.3409, 0.7921, 0.3409, 0.5216, 0.2913, 0.0508, 0.4973, 0.02348, 0.3987, 0.02348, 0.3987, 0.0508, 0.4973, 0.7921, 0.3409, 0.7887, 0.4907, 0.9733, 0.4428, 0.9743, 0.397, 0.7921, 0.3409, 0.5216, 0.2913, 0.5163, 0.5281, 0.7887, 0.4907, 0.3611, 0.2782, 0.2219, 0.2853, 0.2167, 0.5208, 0.3554, 0.5341, 0.1385, 0.2933, 0.05516, 0.3014, 0.0508, 0.4973, 0.1337, 0.5091, 0.05516, 0.3014, 0.02348, 0.3987, 0.0508, 0.4973, 0.5216, 0.2913, 0.3611, 0.2782, 0.3554, 0.5341, 0.5163, 0.5281, 0.2219, 0.2853, 0.1385, 0.2933, 0.1337, 0.5091, 0.2167, 0.5208, 0.7921, 0.3409, 0.9743, 0.397, 0.9733, 0.4428, 0.7887, 0.4907, 0.7921, 0.3409, 0.7887, 0.4907, 0.5163, 0.5281, 0.5216, 0.2913, 0.3611, 0.2782, 0.3554, 0.5341, 0.2167, 0.5208, 0.2219, 0.2853, 0.1385, 0.2933, 0.1337, 0.5091, 0.0508, 0.4973, 0.05516, 0.3014, 0.05516, 0.3014, 0.0508, 0.4973, 0.02348, 0.3987, 0.5216, 0.2913, 0.5163, 0.5281, 0.3554, 0.5341, 0.3611, 0.2782, 0.2219, 0.2853, 0.2167, 0.5208, 0.1337, 0.5091, 0.1385, 0.2933, 0.3554, 0.5341, 0.2167, 0.5208, 0.2167, 0.5208, 0.3554, 0.5341, 0.2219, 0.2853, 0.3611, 0.2782, 0.3611, 0.2782, 0.2219, 0.2853, 0.9743, 0.397, 0.9733, 0.4428, 0.9733, 0.4428, 0.9743, 0.397, 0.2167, 0.5208, 0.1337, 0.5091, 0.1337, 0.5091, 0.2167, 0.5208, 0.1337, 0.5091, 0.0508, 0.4973, 0.0508, 0.4973, 0.1337, 0.5091, 0.05516, 0.3014, 0.1385, 0.2933, 0.1385, 0.2933, 0.05516, 0.3014, 0.1385, 0.2933, 0.2219, 0.2853, 0.2219, 0.2853, 0.1385, 0.2933, 0.02348, 0.3987, 0.05516, 0.3014, 0.05516, 0.3014, 0.02348, 0.3987, 0.0508, 0.4973, 0.02348, 0.3987, 0.02348, 0.3987, 0.0508, 0.4973])
me_plane_035.materials.append(mat_rapidity)
me_plane_035.use_remesh_fix_poles = True
me_plane_035.use_remesh_preserve_attributes = False
me_plane_035.use_mirror_vertex_groups = False
me_plane_035.update()

# ---- curves / text
cu_beziercurve = bpy.data.curves.new('BezierCurve', 'CURVE')
cu_beziercurve.dimensions = '3D'
_sp = cu_beziercurve.splines.new('BEZIER'); _sp.bezier_points.add(1)
_sp.bezier_points.foreach_set('co', [-0.3174, 8.818e-10, 3.99, 0.0, 0.0, 0.0])
_sp.bezier_points.foreach_set('handle_left', [-0.5311, 1.123e-08, 4.664, 0.0, -1.287e-07, 1.0])
_sp.bezier_points.foreach_set('handle_right', [-0.1719, -6.173e-09, 3.531, 0.0, 1.287e-07, -1.0])
for _p, _l, _r in zip(_sp.bezier_points, ['ALIGNED', 'ALIGNED'], ['ALIGNED', 'ALIGNED']): _p.handle_left_type = _l; _p.handle_right_type = _r
_sp.order_u = 0
_sp.order_v = 0
cu_beziercurve.use_path = True
cu_beziercurve.use_path_clamp = True
cu_beziercurve.fill_mode = 'FULL'

# ---- objects
ob_beziercurve = bpy.data.objects.new('BezierCurve', cu_beziercurve)
ob_leaf_001 = bpy.data.objects.new('Leaf.001', me_plane_002)
ob_leaf_002 = bpy.data.objects.new('Leaf.002', me_plane_015)
ob_leaf_003 = bpy.data.objects.new('Leaf.003', me_plane_016)
ob_leaf_004 = bpy.data.objects.new('Leaf.004', me_plane_017)
ob_leaf_005 = bpy.data.objects.new('Leaf.005', me_plane_018)
ob_leaf_012 = bpy.data.objects.new('Leaf.012', me_plane_019)
ob_leaf_013 = bpy.data.objects.new('Leaf.013', me_plane_026)
ob_leaf_014 = bpy.data.objects.new('Leaf.014', me_plane_027)
ob_leaf_015 = bpy.data.objects.new('Leaf.015', me_plane_028)
ob_leaf_016 = bpy.data.objects.new('Leaf.016', me_plane_029)
ob_leaf_017 = bpy.data.objects.new('Leaf.017', me_plane_030)
ob_leaf_018 = bpy.data.objects.new('Leaf.018', me_plane_031)
ob_stem = bpy.data.objects.new('Stem', me_plane_033)
ob_flowers = bpy.data.objects.new('Flowers', me_plane_035)

# ---- transforms, parenting, visibility, modifiers, constraints
ob_beziercurve.location = (0.0, 0.0, 0.0)
ob_beziercurve.lineart.crease_threshold = 0.0
ob_leaf_001.location = (0.0, 0.0, 0.0)
ob_leaf_001.lineart.crease_threshold = 0.0
ob_leaf_002.location = (0.0, 0.0, 0.0)
ob_leaf_002.lineart.crease_threshold = 0.0
ob_leaf_003.location = (0.0, 0.0, 0.0)
ob_leaf_003.lineart.crease_threshold = 0.0
ob_leaf_004.location = (0.0, 0.0, 0.0)
ob_leaf_004.lineart.crease_threshold = 0.0
ob_leaf_005.location = (0.0, 0.0, 0.0)
ob_leaf_005.lineart.crease_threshold = 0.0
ob_leaf_012.location = (0.0, 0.0, 0.0)
ob_leaf_012.lineart.crease_threshold = 0.0
ob_leaf_013.location = (0.0, 0.0, 0.0)
ob_leaf_013.lineart.crease_threshold = 0.0
ob_leaf_014.location = (0.0, 0.0, 0.0)
ob_leaf_014.lineart.crease_threshold = 0.0
ob_leaf_015.location = (0.0, 0.0, 0.0)
ob_leaf_015.lineart.crease_threshold = 0.0
ob_leaf_016.location = (0.0, 0.0, 0.0)
ob_leaf_016.lineart.crease_threshold = 0.0
ob_leaf_017.location = (0.0, 0.0, 0.0)
ob_leaf_017.lineart.crease_threshold = 0.0
ob_leaf_018.location = (0.0, 0.0, 0.0)
ob_leaf_018.lineart.crease_threshold = 0.0
ob_stem.location = (0.0, 0.0, 0.0)
ob_stem.lineart.crease_threshold = 0.0
ob_flowers.location = (0.0, 0.0, 0.0)
ob_flowers.lineart.crease_threshold = 0.0

# ---- collection membership
col_collection.objects.link(ob_beziercurve)
col_collection.objects.link(ob_leaf_001)
col_collection.objects.link(ob_leaf_002)
col_collection.objects.link(ob_leaf_003)
col_collection.objects.link(ob_leaf_004)
col_collection.objects.link(ob_leaf_005)
col_collection.objects.link(ob_leaf_012)
col_collection.objects.link(ob_leaf_013)
col_collection.objects.link(ob_leaf_014)
col_collection.objects.link(ob_leaf_015)
col_collection.objects.link(ob_leaf_016)
col_collection.objects.link(ob_leaf_017)
col_collection.objects.link(ob_leaf_018)
col_collection.objects.link(ob_stem)
col_collection.objects.link(ob_flowers)

# ---- scene / render settings (as saved in the file)
scene.frame_start = 1; scene.frame_end = 250; scene.frame_set(1)
scene.render.engine = 'BLENDER_EEVEE_NEXT'
scene.cycles.use_denoising = False
scene.cycles.samples = 128
scene.cycles.sampling_pattern = 'TABULATED_SOBOL'
scene.cycles.use_adaptive_sampling = False
scene.cycles.use_light_tree = False
scene.view_settings.view_transform = 'Filmic'
bpy.context.view_layer.update()

# ---- added for rendering (the .blend has no active camera and no usable light): camera, sun
cam_auto = bpy.data.cameras.new('AutoCamera')
cam_auto.lens = 50.0
cam_auto.sensor_width = 36.0
cam_auto.clip_end = 1000.0
ob_auto_camera = bpy.data.objects.new('AutoCamera', cam_auto)
scene.collection.objects.link(ob_auto_camera)
ob_auto_camera.location = (17.7311, -23.1818, 21.9628)
ob_auto_camera.rotation_euler = (1.09748, -7.21219e-08, 0.694738)
scene.camera = ob_auto_camera
light_auto_sun = bpy.data.lights.new('AutoSun', 'SUN')
light_auto_sun.energy = 3.0
light_auto_sun.angle = 0.0523599
ob_auto_sun = bpy.data.objects.new('AutoSun', light_auto_sun)
scene.collection.objects.link(ob_auto_sun)
ob_auto_sun.rotation_euler = (0.872665, 0.174533, 0.523599)
bpy.context.view_layer.update()

